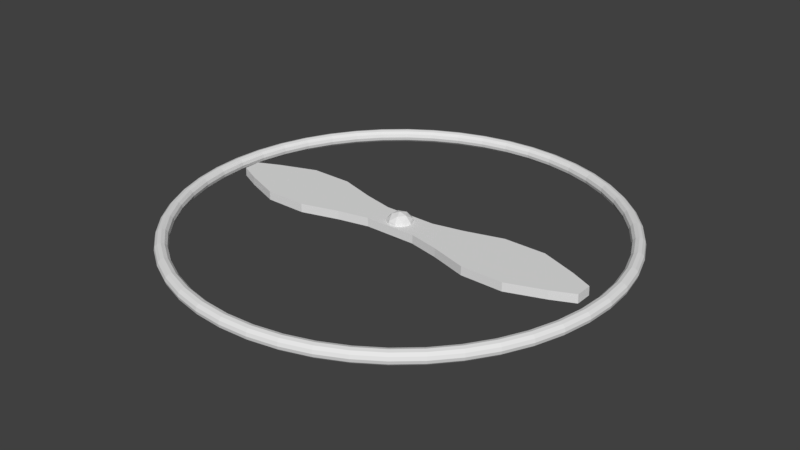 # Source: Fan.blend  (saved by Blender 2.79.0; exported with 4.5.12 LTS)
import bpy
from mathutils import Matrix  # noqa: F401  (used for matrix-valued properties, if any)

bpy.ops.wm.read_factory_settings(use_empty=True)
scene = bpy.context.scene
scene.name = 'Scene'

# ---- collections
col_collection_1 = bpy.data.collections.new('Collection 1'); scene.collection.children.link(col_collection_1)

# ---- materials (node trees are filled in below, after node groups)
mat_material = bpy.data.materials.new('Material')
mat_material.alpha_threshold = 0.0
mat_material.use_transparent_shadow = False
mat_material.roughness = 0.5
mat_material.line_color = (0.0, 0.0, 0.0, 1.0)

# ---- material node trees

# ---- world
world_world = bpy.data.worlds.new('World'); scene.world = world_world
world_world.color = (0.05088, 0.05088, 0.05088)
world_world.use_sun_shadow = False
world_world.sun_shadow_jitter_overblur = 0.0
world_world.cycles.sampling_method = 'MANUAL'

# ---- meshes
me_torus = bpy.data.meshes.new('Torus')
me_torus.from_pydata([(8.45, 0.0, 0.0), (8.417, 0.0, 0.125), (8.325, 0.0, 0.2165), (8.2, 0.0, 0.25), (8.075, 0.0, 0.2165), (7.983, 0.0, 0.125), (7.95, 0.0, 3.062e-17), (7.983, 0.0, -0.125), (8.075, 0.0, -0.2165), (8.2, 0.0, -0.25), (8.325, 0.0, -0.2165), (8.417, 0.0, -0.125), (8.378, 1.103, 0.0), (8.345, 1.099, 0.125), (8.254, 1.087, 0.2165), (8.13, 1.07, 0.25), (8.006, 1.054, 0.2165), (7.915, 1.042, 0.125), (7.882, 1.038, 3.062e-17), (7.915, 1.042, -0.125), (8.006, 1.054, -0.2165), (8.13, 1.07, -0.25), (8.254, 1.087, -0.2165), (8.345, 1.099, -0.125), (8.162, 2.187, 0.0), (8.13, 2.178, 0.125), (8.041, 2.155, 0.2165), (7.921, 2.122, 0.25), (7.8, 2.09, 0.2165), (7.711, 2.066, 0.125), (7.679, 2.058, 3.062e-17), (7.711, 2.066, -0.125), (7.8, 2.09, -0.2165), (7.921, 2.122, -0.25), (8.041, 2.155, -0.2165), (8.13, 2.178, -0.125), (7.807, 3.234, 0.0), (7.776, 3.221, 0.125), (7.691, 3.186, 0.2165), (7.576, 3.138, 0.25), (7.46, 3.09, 0.2165), (7.376, 3.055, 0.125), (7.345, 3.042, 3.062e-17), (7.376, 3.055, -0.125), (7.46, 3.09, -0.2165), (7.576, 3.138, -0.25), (7.691, 3.186, -0.2165), (7.776, 3.221, -0.125), (7.318, 4.225, 0.0), (7.289, 4.208, 0.125), (7.21, 4.163, 0.2165), (7.101, 4.1, 0.25), (6.993, 4.038, 0.2165), (6.914, 3.992, 0.125), (6.885, 3.975, 3.062e-17), (6.914, 3.992, -0.125), (6.993, 4.038, -0.2165), (7.101, 4.1, -0.25), (7.21, 4.163, -0.2165), (7.289, 4.208, -0.125), (6.704, 5.144, 0.0), (6.677, 5.124, 0.125), (6.605, 5.068, 0.2165), (6.505, 4.992, 0.25), (6.406, 4.916, 0.2165), (6.334, 4.86, 0.125), (6.307, 4.84, 3.062e-17), (6.334, 4.86, -0.125), (6.406, 4.916, -0.2165), (6.505, 4.992, -0.25), (6.605, 5.068, -0.2165), (6.677, 5.124, -0.125), (5.975, 5.975, 0.0), (5.951, 5.951, 0.125), (5.887, 5.887, 0.2165), (5.798, 5.798, 0.25), (5.71, 5.71, 0.2165), (5.645, 5.645, 0.125), (5.621, 5.621, 3.062e-17), (5.645, 5.645, -0.125), (5.71, 5.71, -0.2165), (5.798, 5.798, -0.25), (5.887, 5.887, -0.2165), (5.951, 5.951, -0.125), (5.144, 6.704, 0.0), (5.124, 6.677, 0.125), (5.068, 6.605, 0.2165), (4.992, 6.505, 0.25), (4.916, 6.406, 0.2165), (4.86, 6.334, 0.125), (4.84, 6.307, 3.062e-17), (4.86, 6.334, -0.125), (4.916, 6.406, -0.2165), (4.992, 6.505, -0.25), (5.068, 6.605, -0.2165), (5.124, 6.677, -0.125), (4.225, 7.318, 0.0), (4.208, 7.289, 0.125), (4.162, 7.21, 0.2165), (4.1, 7.101, 0.25), (4.037, 6.993, 0.2165), (3.992, 6.914, 0.125), (3.975, 6.885, 3.062e-17), (3.992, 6.914, -0.125), (4.037, 6.993, -0.2165), (4.1, 7.101, -0.25), (4.162, 7.21, -0.2165), (4.208, 7.289, -0.125), (3.234, 7.807, 0.0), (3.221, 7.776, 0.125), (3.186, 7.691, 0.2165), (3.138, 7.576, 0.25), (3.09, 7.46, 0.2165), (3.055, 7.376, 0.125), (3.042, 7.345, 3.062e-17), (3.055, 7.376, -0.125), (3.09, 7.46, -0.2165), (3.138, 7.576, -0.25), (3.186, 7.691, -0.2165), (3.221, 7.776, -0.125), (2.187, 8.162, 0.0), (2.178, 8.13, 0.125), (2.155, 8.041, 0.2165), (2.122, 7.921, 0.25), (2.09, 7.8, 0.2165), (2.066, 7.711, 0.125), (2.058, 7.679, 3.062e-17), (2.066, 7.711, -0.125), (2.09, 7.8, -0.2165), (2.122, 7.921, -0.25), (2.155, 8.041, -0.2165), (2.178, 8.13, -0.125), (1.103, 8.378, 0.0), (1.099, 8.345, 0.125), (1.087, 8.254, 0.2165), (1.07, 8.13, 0.25), (1.054, 8.006, 0.2165), (1.042, 7.915, 0.125), (1.038, 7.882, 3.062e-17), (1.042, 7.915, -0.125), (1.054, 8.006, -0.2165), (1.07, 8.13, -0.25), (1.087, 8.254, -0.2165), (1.099, 8.345, -0.125), (6.38e-07, 8.45, 0.0), (6.354e-07, 8.417, 0.125), (6.285e-07, 8.325, 0.2165), (6.191e-07, 8.2, 0.25), (6.096e-07, 8.075, 0.2165), (6.027e-07, 7.983, 0.125), (6.002e-07, 7.95, 3.062e-17), (6.027e-07, 7.983, -0.125), (6.096e-07, 8.075, -0.2165), (6.191e-07, 8.2, -0.25), (6.285e-07, 8.325, -0.2165), (6.354e-07, 8.417, -0.125), (-1.103, 8.378, 0.0), (-1.099, 8.345, 0.125), (-1.087, 8.254, 0.2165), (-1.07, 8.13, 0.25), (-1.054, 8.006, 0.2165), (-1.042, 7.915, 0.125), (-1.038, 7.882, 3.062e-17), (-1.042, 7.915, -0.125), (-1.054, 8.006, -0.2165), (-1.07, 8.13, -0.25), (-1.087, 8.254, -0.2165), (-1.099, 8.345, -0.125), (-2.187, 8.162, 0.0), (-2.178, 8.13, 0.125), (-2.155, 8.041, 0.2165), (-2.122, 7.921, 0.25), (-2.09, 7.8, 0.2165), (-2.066, 7.711, 0.125), (-2.058, 7.679, 3.062e-17), (-2.066, 7.711, -0.125), (-2.09, 7.8, -0.2165), (-2.122, 7.921, -0.25), (-2.155, 8.041, -0.2165), (-2.178, 8.13, -0.125), (-3.234, 7.807, 0.0), (-3.221, 7.776, 0.125), (-3.186, 7.691, 0.2165), (-3.138, 7.576, 0.25), (-3.09, 7.46, 0.2165), (-3.055, 7.376, 0.125), (-3.042, 7.345, 3.062e-17), (-3.055, 7.376, -0.125), (-3.09, 7.46, -0.2165), (-3.138, 7.576, -0.25), (-3.186, 7.691, -0.2165), (-3.221, 7.776, -0.125), (-4.225, 7.318, 0.0), (-4.208, 7.289, 0.125), (-4.162, 7.21, 0.2165), (-4.1, 7.101, 0.25), (-4.037, 6.993, 0.2165), (-3.992, 6.914, 0.125), (-3.975, 6.885, 3.062e-17), (-3.992, 6.914, -0.125), (-4.037, 6.993, -0.2165), (-4.1, 7.101, -0.25), (-4.162, 7.21, -0.2165), (-4.208, 7.289, -0.125), (-5.144, 6.704, 0.0), (-5.124, 6.677, 0.125), (-5.068, 6.605, 0.2165), (-4.992, 6.505, 0.25), (-4.916, 6.406, 0.2165), (-4.86, 6.334, 0.125), (-4.84, 6.307, 3.062e-17), (-4.86, 6.334, -0.125), (-4.916, 6.406, -0.2165), (-4.992, 6.505, -0.25), (-5.068, 6.605, -0.2165), (-5.124, 6.677, -0.125), (-5.975, 5.975, 0.0), (-5.951, 5.951, 0.125), (-5.887, 5.887, 0.2165), (-5.798, 5.798, 0.25), (-5.71, 5.71, 0.2165), (-5.645, 5.645, 0.125), (-5.622, 5.621, 3.062e-17), (-5.645, 5.645, -0.125), (-5.71, 5.71, -0.2165), (-5.798, 5.798, -0.25), (-5.887, 5.887, -0.2165), (-5.951, 5.951, -0.125), (-6.704, 5.144, 0.0), (-6.677, 5.124, 0.125), (-6.605, 5.068, 0.2165), (-6.505, 4.992, 0.25), (-6.406, 4.916, 0.2165), (-6.334, 4.86, 0.125), (-6.307, 4.84, 3.062e-17), (-6.334, 4.86, -0.125), (-6.406, 4.916, -0.2165), (-6.505, 4.992, -0.25), (-6.605, 5.068, -0.2165), (-6.677, 5.124, -0.125), (-7.318, 4.225, 0.0), (-7.289, 4.208, 0.125), (-7.21, 4.163, 0.2165), (-7.101, 4.1, 0.25), (-6.993, 4.038, 0.2165), (-6.914, 3.992, 0.125), (-6.885, 3.975, 3.062e-17), (-6.914, 3.992, -0.125), (-6.993, 4.038, -0.2165), (-7.101, 4.1, -0.25), (-7.21, 4.163, -0.2165), (-7.289, 4.208, -0.125), (-7.807, 3.234, 0.0), (-7.776, 3.221, 0.125), (-7.691, 3.186, 0.2165), (-7.576, 3.138, 0.25), (-7.46, 3.09, 0.2165), (-7.376, 3.055, 0.125), (-7.345, 3.042, 3.062e-17), (-7.376, 3.055, -0.125), (-7.46, 3.09, -0.2165), (-7.576, 3.138, -0.25), (-7.691, 3.186, -0.2165), (-7.776, 3.221, -0.125), (-8.162, 2.187, 0.0), (-8.13, 2.178, 0.125), (-8.041, 2.155, 0.2165), (-7.921, 2.122, 0.25), (-7.8, 2.09, 0.2165), (-7.711, 2.066, 0.125), (-7.679, 2.058, 3.062e-17), (-7.711, 2.066, -0.125), (-7.8, 2.09, -0.2165), (-7.921, 2.122, -0.25), (-8.041, 2.155, -0.2165), (-8.13, 2.178, -0.125), (-8.378, 1.103, 0.0), (-8.345, 1.099, 0.125), (-8.254, 1.087, 0.2165), (-8.13, 1.07, 0.25), (-8.006, 1.054, 0.2165), (-7.915, 1.042, 0.125), (-7.882, 1.038, 3.062e-17), (-7.915, 1.042, -0.125), (-8.006, 1.054, -0.2165), (-8.13, 1.07, -0.25), (-8.254, 1.087, -0.2165), (-8.345, 1.099, -0.125), (-8.45, 7.387e-07, 0.0), (-8.417, 7.358e-07, 0.125), (-8.325, 7.278e-07, 0.2165), (-8.2, 7.169e-07, 0.25), (-8.075, 7.059e-07, 0.2165), (-7.983, 6.979e-07, 0.125), (-7.95, 6.95e-07, 3.062e-17), (-7.983, 6.979e-07, -0.125), (-8.075, 7.059e-07, -0.2165), (-8.2, 7.169e-07, -0.25), (-8.325, 7.278e-07, -0.2165), (-8.417, 7.358e-07, -0.125), (-8.378, -1.103, 0.0), (-8.345, -1.099, 0.125), (-8.254, -1.087, 0.2165), (-8.13, -1.07, 0.25), (-8.006, -1.054, 0.2165), (-7.915, -1.042, 0.125), (-7.882, -1.038, 3.062e-17), (-7.915, -1.042, -0.125), (-8.006, -1.054, -0.2165), (-8.13, -1.07, -0.25), (-8.254, -1.087, -0.2165), (-8.345, -1.099, -0.125), (-8.162, -2.187, 0.0), (-8.13, -2.178, 0.125), (-8.041, -2.155, 0.2165), (-7.921, -2.122, 0.25), (-7.8, -2.09, 0.2165), (-7.711, -2.066, 0.125), (-7.679, -2.058, 3.062e-17), (-7.711, -2.066, -0.125), (-7.8, -2.09, -0.2165), (-7.921, -2.122, -0.25), (-8.041, -2.155, -0.2165), (-8.13, -2.178, -0.125), (-7.807, -3.234, 0.0), (-7.776, -3.221, 0.125), (-7.691, -3.186, 0.2165), (-7.576, -3.138, 0.25), (-7.46, -3.09, 0.2165), (-7.376, -3.055, 0.125), (-7.345, -3.042, 3.062e-17), (-7.376, -3.055, -0.125), (-7.46, -3.09, -0.2165), (-7.576, -3.138, -0.25), (-7.691, -3.186, -0.2165), (-7.776, -3.221, -0.125), (-7.318, -4.225, 0.0), (-7.289, -4.208, 0.125), (-7.21, -4.162, 0.2165), (-7.101, -4.1, 0.25), (-6.993, -4.037, 0.2165), (-6.914, -3.992, 0.125), (-6.885, -3.975, 3.062e-17), (-6.914, -3.992, -0.125), (-6.993, -4.037, -0.2165), (-7.101, -4.1, -0.25), (-7.21, -4.162, -0.2165), (-7.289, -4.208, -0.125), (-6.704, -5.144, 0.0), (-6.677, -5.124, 0.125), (-6.605, -5.068, 0.2165), (-6.505, -4.992, 0.25), (-6.406, -4.916, 0.2165), (-6.334, -4.86, 0.125), (-6.307, -4.84, 3.062e-17), (-6.334, -4.86, -0.125), (-6.406, -4.916, -0.2165), (-6.505, -4.992, -0.25), (-6.605, -5.068, -0.2165), (-6.677, -5.124, -0.125), (-5.975, -5.975, 0.0), (-5.951, -5.951, 0.125), (-5.887, -5.887, 0.2165), (-5.798, -5.798, 0.25), (-5.71, -5.71, 0.2165), (-5.645, -5.645, 0.125), (-5.622, -5.621, 3.062e-17), (-5.645, -5.645, -0.125), (-5.71, -5.71, -0.2165), (-5.798, -5.798, -0.25), (-5.887, -5.887, -0.2165), (-5.951, -5.951, -0.125), (-5.144, -6.704, 0.0), (-5.124, -6.677, 0.125), (-5.068, -6.605, 0.2165), (-4.992, -6.505, 0.25), (-4.916, -6.406, 0.2165), (-4.86, -6.334, 0.125), (-4.84, -6.307, 3.062e-17), (-4.86, -6.334, -0.125), (-4.916, -6.406, -0.2165), (-4.992, -6.505, -0.25), (-5.068, -6.605, -0.2165), (-5.124, -6.677, -0.125), (-4.225, -7.318, 0.0), (-4.208, -7.289, 0.125), (-4.162, -7.21, 0.2165), (-4.1, -7.101, 0.25), (-4.037, -6.993, 0.2165), (-3.992, -6.914, 0.125), (-3.975, -6.885, 3.062e-17), (-3.992, -6.914, -0.125), (-4.037, -6.993, -0.2165), (-4.1, -7.101, -0.25), (-4.162, -7.21, -0.2165), (-4.208, -7.289, -0.125), (-3.234, -7.807, 0.0), (-3.221, -7.776, 0.125), (-3.186, -7.691, 0.2165), (-3.138, -7.576, 0.25), (-3.09, -7.46, 0.2165), (-3.055, -7.376, 0.125), (-3.042, -7.345, 3.062e-17), (-3.055, -7.376, -0.125), (-3.09, -7.46, -0.2165), (-3.138, -7.576, -0.25), (-3.186, -7.691, -0.2165), (-3.221, -7.776, -0.125), (-2.187, -8.162, 0.0), (-2.178, -8.13, 0.125), (-2.155, -8.041, 0.2165), (-2.122, -7.921, 0.25), (-2.09, -7.8, 0.2165), (-2.066, -7.711, 0.125), (-2.058, -7.679, 3.062e-17), (-2.066, -7.711, -0.125), (-2.09, -7.8, -0.2165), (-2.122, -7.921, -0.25), (-2.155, -8.041, -0.2165), (-2.178, -8.13, -0.125), (-1.103, -8.378, 0.0), (-1.099, -8.345, 0.125), (-1.087, -8.254, 0.2165), (-1.07, -8.13, 0.25), (-1.054, -8.006, 0.2165), (-1.042, -7.915, 0.125), (-1.038, -7.882, 3.062e-17), (-1.042, -7.915, -0.125), (-1.054, -8.006, -0.2165), (-1.07, -8.13, -0.25), (-1.087, -8.254, -0.2165), (-1.099, -8.345, -0.125), (6.38e-07, -8.45, 0.0), (6.354e-07, -8.417, 0.125), (6.285e-07, -8.325, 0.2165), (6.191e-07, -8.2, 0.25), (6.096e-07, -8.075, 0.2165), (6.027e-07, -7.983, 0.125), (6.002e-07, -7.95, 3.062e-17), (6.027e-07, -7.983, -0.125), (6.096e-07, -8.075, -0.2165), (6.191e-07, -8.2, -0.25), (6.285e-07, -8.325, -0.2165), (6.354e-07, -8.417, -0.125), (1.103, -8.378, 0.0), (1.099, -8.345, 0.125), (1.087, -8.254, 0.2165), (1.07, -8.13, 0.25), (1.054, -8.006, 0.2165), (1.042, -7.915, 0.125), (1.038, -7.882, 3.062e-17), (1.042, -7.915, -0.125), (1.054, -8.006, -0.2165), (1.07, -8.13, -0.25), (1.087, -8.254, -0.2165), (1.099, -8.345, -0.125), (2.187, -8.162, 0.0), (2.178, -8.13, 0.125), (2.155, -8.041, 0.2165), (2.122, -7.921, 0.25), (2.09, -7.8, 0.2165), (2.066, -7.711, 0.125), (2.058, -7.679, 3.062e-17), (2.066, -7.711, -0.125), (2.09, -7.8, -0.2165), (2.122, -7.921, -0.25), (2.155, -8.041, -0.2165), (2.178, -8.13, -0.125), (3.234, -7.807, 0.0), (3.221, -7.776, 0.125), (3.186, -7.691, 0.2165), (3.138, -7.576, 0.25), (3.09, -7.46, 0.2165), (3.055, -7.376, 0.125), (3.042, -7.345, 3.062e-17), (3.055, -7.376, -0.125), (3.09, -7.46, -0.2165), (3.138, -7.576, -0.25), (3.186, -7.691, -0.2165), (3.221, -7.776, -0.125), (4.225, -7.318, 0.0), (4.208, -7.289, 0.125), (4.162, -7.21, 0.2165), (4.1, -7.101, 0.25), (4.037, -6.993, 0.2165), (3.992, -6.914, 0.125), (3.975, -6.885, 3.062e-17), (3.992, -6.914, -0.125), (4.037, -6.993, -0.2165), (4.1, -7.101, -0.25), (4.162, -7.21, -0.2165), (4.208, -7.289, -0.125), (5.144, -6.704, 0.0), (5.124, -6.677, 0.125), (5.068, -6.605, 0.2165), (4.992, -6.505, 0.25), (4.916, -6.406, 0.2165), (4.86, -6.334, 0.125), (4.84, -6.307, 3.062e-17), (4.86, -6.334, -0.125), (4.916, -6.406, -0.2165), (4.992, -6.505, -0.25), (5.068, -6.605, -0.2165), (5.124, -6.677, -0.125), (5.975, -5.975, 0.0), (5.951, -5.951, 0.125), (5.887, -5.887, 0.2165), (5.798, -5.798, 0.25), (5.71, -5.71, 0.2165), (5.645, -5.645, 0.125), (5.621, -5.622, 3.062e-17), (5.645, -5.645, -0.125), (5.71, -5.71, -0.2165), (5.798, -5.798, -0.25), (5.887, -5.887, -0.2165), (5.951, -5.951, -0.125), (6.704, -5.144, 0.0), (6.677, -5.124, 0.125), (6.605, -5.068, 0.2165), (6.505, -4.992, 0.25), (6.406, -4.916, 0.2165), (6.334, -4.86, 0.125), (6.307, -4.84, 3.062e-17), (6.334, -4.86, -0.125), (6.406, -4.916, -0.2165), (6.505, -4.992, -0.25), (6.605, -5.068, -0.2165), (6.677, -5.124, -0.125), (7.318, -4.225, 0.0), (7.289, -4.208, 0.125), (7.21, -4.163, 0.2165), (7.101, -4.1, 0.25), (6.993, -4.038, 0.2165), (6.914, -3.992, 0.125), (6.885, -3.975, 3.062e-17), (6.914, -3.992, -0.125), (6.993, -4.038, -0.2165), (7.101, -4.1, -0.25), (7.21, -4.163, -0.2165), (7.289, -4.208, -0.125), (7.807, -3.234, 0.0), (7.776, -3.221, 0.125), (7.691, -3.186, 0.2165), (7.576, -3.138, 0.25), (7.46, -3.09, 0.2165), (7.376, -3.055, 0.125), (7.345, -3.042, 3.062e-17), (7.376, -3.055, -0.125), (7.46, -3.09, -0.2165), (7.576, -3.138, -0.25), (7.691, -3.186, -0.2165), (7.776, -3.221, -0.125), (8.162, -2.187, 0.0), (8.13, -2.178, 0.125), (8.041, -2.155, 0.2165), (7.921, -2.122, 0.25), (7.8, -2.09, 0.2165), (7.711, -2.066, 0.125), (7.679, -2.058, 3.062e-17), (7.711, -2.066, -0.125), (7.8, -2.09, -0.2165), (7.921, -2.122, -0.25), (8.041, -2.155, -0.2165), (8.13, -2.178, -0.125), (8.378, -1.103, 0.0), (8.345, -1.099, 0.125), (8.254, -1.087, 0.2165), (8.13, -1.07, 0.25), (8.006, -1.054, 0.2165), (7.915, -1.042, 0.125), (7.882, -1.038, 3.062e-17), (7.915, -1.042, -0.125), (8.006, -1.054, -0.2165), (8.13, -1.07, -0.25), (8.254, -1.087, -0.2165), (8.345, -1.099, -0.125)], [], [(0, 12, 13, 1), (1, 13, 14, 2), (2, 14, 15, 3), (3, 15, 16, 4), (4, 16, 17, 5), (5, 17, 18, 6), (6, 18, 19, 7), (7, 19, 20, 8), (8, 20, 21, 9), (9, 21, 22, 10), (10, 22, 23, 11), (11, 23, 12, 0), (12, 24, 25, 13), (13, 25, 26, 14), (14, 26, 27, 15), (15, 27, 28, 16), (16, 28, 29, 17), (17, 29, 30, 18), (18, 30, 31, 19), (19, 31, 32, 20), (20, 32, 33, 21), (21, 33, 34, 22), (22, 34, 35, 23), (23, 35, 24, 12), (24, 36, 37, 25), (25, 37, 38, 26), (26, 38, 39, 27), (27, 39, 40, 28), (28, 40, 41, 29), (29, 41, 42, 30), (30, 42, 43, 31), (31, 43, 44, 32), (32, 44, 45, 33), (33, 45, 46, 34), (34, 46, 47, 35), (35, 47, 36, 24), (36, 48, 49, 37), (37, 49, 50, 38), (38, 50, 51, 39), (39, 51, 52, 40), (40, 52, 53, 41), (41, 53, 54, 42), (42, 54, 55, 43), (43, 55, 56, 44), (44, 56, 57, 45), (45, 57, 58, 46), (46, 58, 59, 47), (47, 59, 48, 36), (48, 60, 61, 49), (49, 61, 62, 50), (50, 62, 63, 51), (51, 63, 64, 52), (52, 64, 65, 53), (53, 65, 66, 54), (54, 66, 67, 55), (55, 67, 68, 56), (56, 68, 69, 57), (57, 69, 70, 58), (58, 70, 71, 59), (59, 71, 60, 48), (60, 72, 73, 61), (61, 73, 74, 62), (62, 74, 75, 63), (63, 75, 76, 64), (64, 76, 77, 65), (65, 77, 78, 66), (66, 78, 79, 67), (67, 79, 80, 68), (68, 80, 81, 69), (69, 81, 82, 70), (70, 82, 83, 71), (71, 83, 72, 60), (72, 84, 85, 73), (73, 85, 86, 74), (74, 86, 87, 75), (75, 87, 88, 76), (76, 88, 89, 77), (77, 89, 90, 78), (78, 90, 91, 79), (79, 91, 92, 80), (80, 92, 93, 81), (81, 93, 94, 82), (82, 94, 95, 83), (83, 95, 84, 72), (84, 96, 97, 85), (85, 97, 98, 86), (86, 98, 99, 87), (87, 99, 100, 88), (88, 100, 101, 89), (89, 101, 102, 90), (90, 102, 103, 91), (91, 103, 104, 92), (92, 104, 105, 93), (93, 105, 106, 94), (94, 106, 107, 95), (95, 107, 96, 84), (96, 108, 109, 97), (97, 109, 110, 98), (98, 110, 111, 99), (99, 111, 112, 100), (100, 112, 113, 101), (101, 113, 114, 102), (102, 114, 115, 103), (103, 115, 116, 104), (104, 116, 117, 105), (105, 117, 118, 106), (106, 118, 119, 107), (107, 119, 108, 96), (108, 120, 121, 109), (109, 121, 122, 110), (110, 122, 123, 111), (111, 123, 124, 112), (112, 124, 125, 113), (113, 125, 126, 114), (114, 126, 127, 115), (115, 127, 128, 116), (116, 128, 129, 117), (117, 129, 130, 118), (118, 130, 131, 119), (119, 131, 120, 108), (120, 132, 133, 121), (121, 133, 134, 122), (122, 134, 135, 123), (123, 135, 136, 124), (124, 136, 137, 125), (125, 137, 138, 126), (126, 138, 139, 127), (127, 139, 140, 128), (128, 140, 141, 129), (129, 141, 142, 130), (130, 142, 143, 131), (131, 143, 132, 120), (132, 144, 145, 133), (133, 145, 146, 134), (134, 146, 147, 135), (135, 147, 148, 136), (136, 148, 149, 137), (137, 149, 150, 138), (138, 150, 151, 139), (139, 151, 152, 140), (140, 152, 153, 141), (141, 153, 154, 142), (142, 154, 155, 143), (143, 155, 144, 132), (144, 156, 157, 145), (145, 157, 158, 146), (146, 158, 159, 147), (147, 159, 160, 148), (148, 160, 161, 149), (149, 161, 162, 150), (150, 162, 163, 151), (151, 163, 164, 152), (152, 164, 165, 153), (153, 165, 166, 154), (154, 166, 167, 155), (155, 167, 156, 144), (156, 168, 169, 157), (157, 169, 170, 158), (158, 170, 171, 159), (159, 171, 172, 160), (160, 172, 173, 161), (161, 173, 174, 162), (162, 174, 175, 163), (163, 175, 176, 164), (164, 176, 177, 165), (165, 177, 178, 166), (166, 178, 179, 167), (167, 179, 168, 156), (168, 180, 181, 169), (169, 181, 182, 170), (170, 182, 183, 171), (171, 183, 184, 172), (172, 184, 185, 173), (173, 185, 186, 174), (174, 186, 187, 175), (175, 187, 188, 176), (176, 188, 189, 177), (177, 189, 190, 178), (178, 190, 191, 179), (179, 191, 180, 168), (180, 192, 193, 181), (181, 193, 194, 182), (182, 194, 195, 183), (183, 195, 196, 184), (184, 196, 197, 185), (185, 197, 198, 186), (186, 198, 199, 187), (187, 199, 200, 188), (188, 200, 201, 189), (189, 201, 202, 190), (190, 202, 203, 191), (191, 203, 192, 180), (192, 204, 205, 193), (193, 205, 206, 194), (194, 206, 207, 195), (195, 207, 208, 196), (196, 208, 209, 197), (197, 209, 210, 198), (198, 210, 211, 199), (199, 211, 212, 200), (200, 212, 213, 201), (201, 213, 214, 202), (202, 214, 215, 203), (203, 215, 204, 192), (204, 216, 217, 205), (205, 217, 218, 206), (206, 218, 219, 207), (207, 219, 220, 208), (208, 220, 221, 209), (209, 221, 222, 210), (210, 222, 223, 211), (211, 223, 224, 212), (212, 224, 225, 213), (213, 225, 226, 214), (214, 226, 227, 215), (215, 227, 216, 204), (216, 228, 229, 217), (217, 229, 230, 218), (218, 230, 231, 219), (219, 231, 232, 220), (220, 232, 233, 221), (221, 233, 234, 222), (222, 234, 235, 223), (223, 235, 236, 224), (224, 236, 237, 225), (225, 237, 238, 226), (226, 238, 239, 227), (227, 239, 228, 216), (228, 240, 241, 229), (229, 241, 242, 230), (230, 242, 243, 231), (231, 243, 244, 232), (232, 244, 245, 233), (233, 245, 246, 234), (234, 246, 247, 235), (235, 247, 248, 236), (236, 248, 249, 237), (237, 249, 250, 238), (238, 250, 251, 239), (239, 251, 240, 228), (240, 252, 253, 241), (241, 253, 254, 242), (242, 254, 255, 243), (243, 255, 256, 244), (244, 256, 257, 245), (245, 257, 258, 246), (246, 258, 259, 247), (247, 259, 260, 248), (248, 260, 261, 249), (249, 261, 262, 250), (250, 262, 263, 251), (251, 263, 252, 240), (252, 264, 265, 253), (253, 265, 266, 254), (254, 266, 267, 255), (255, 267, 268, 256), (256, 268, 269, 257), (257, 269, 270, 258), (258, 270, 271, 259), (259, 271, 272, 260), (260, 272, 273, 261), (261, 273, 274, 262), (262, 274, 275, 263), (263, 275, 264, 252), (264, 276, 277, 265), (265, 277, 278, 266), (266, 278, 279, 267), (267, 279, 280, 268), (268, 280, 281, 269), (269, 281, 282, 270), (270, 282, 283, 271), (271, 283, 284, 272), (272, 284, 285, 273), (273, 285, 286, 274), (274, 286, 287, 275), (275, 287, 276, 264), (276, 288, 289, 277), (277, 289, 290, 278), (278, 290, 291, 279), (279, 291, 292, 280), (280, 292, 293, 281), (281, 293, 294, 282), (282, 294, 295, 283), (283, 295, 296, 284), (284, 296, 297, 285), (285, 297, 298, 286), (286, 298, 299, 287), (287, 299, 288, 276), (288, 300, 301, 289), (289, 301, 302, 290), (290, 302, 303, 291), (291, 303, 304, 292), (292, 304, 305, 293), (293, 305, 306, 294), (294, 306, 307, 295), (295, 307, 308, 296), (296, 308, 309, 297), (297, 309, 310, 298), (298, 310, 311, 299), (299, 311, 300, 288), (300, 312, 313, 301), (301, 313, 314, 302), (302, 314, 315, 303), (303, 315, 316, 304), (304, 316, 317, 305), (305, 317, 318, 306), (306, 318, 319, 307), (307, 319, 320, 308), (308, 320, 321, 309), (309, 321, 322, 310), (310, 322, 323, 311), (311, 323, 312, 300), (312, 324, 325, 313), (313, 325, 326, 314), (314, 326, 327, 315), (315, 327, 328, 316), (316, 328, 329, 317), (317, 329, 330, 318), (318, 330, 331, 319), (319, 331, 332, 320), (320, 332, 333, 321), (321, 333, 334, 322), (322, 334, 335, 323), (323, 335, 324, 312), (324, 336, 337, 325), (325, 337, 338, 326), (326, 338, 339, 327), (327, 339, 340, 328), (328, 340, 341, 329), (329, 341, 342, 330), (330, 342, 343, 331), (331, 343, 344, 332), (332, 344, 345, 333), (333, 345, 346, 334), (334, 346, 347, 335), (335, 347, 336, 324), (336, 348, 349, 337), (337, 349, 350, 338), (338, 350, 351, 339), (339, 351, 352, 340), (340, 352, 353, 341), (341, 353, 354, 342), (342, 354, 355, 343), (343, 355, 356, 344), (344, 356, 357, 345), (345, 357, 358, 346), (346, 358, 359, 347), (347, 359, 348, 336), (348, 360, 361, 349), (349, 361, 362, 350), (350, 362, 363, 351), (351, 363, 364, 352), (352, 364, 365, 353), (353, 365, 366, 354), (354, 366, 367, 355), (355, 367, 368, 356), (356, 368, 369, 357), (357, 369, 370, 358), (358, 370, 371, 359), (359, 371, 360, 348), (360, 372, 373, 361), (361, 373, 374, 362), (362, 374, 375, 363), (363, 375, 376, 364), (364, 376, 377, 365), (365, 377, 378, 366), (366, 378, 379, 367), (367, 379, 380, 368), (368, 380, 381, 369), (369, 381, 382, 370), (370, 382, 383, 371), (371, 383, 372, 360), (372, 384, 385, 373), (373, 385, 386, 374), (374, 386, 387, 375), (375, 387, 388, 376), (376, 388, 389, 377), (377, 389, 390, 378), (378, 390, 391, 379), (379, 391, 392, 380), (380, 392, 393, 381), (381, 393, 394, 382), (382, 394, 395, 383), (383, 395, 384, 372), (384, 396, 397, 385), (385, 397, 398, 386), (386, 398, 399, 387), (387, 399, 400, 388), (388, 400, 401, 389), (389, 401, 402, 390), (390, 402, 403, 391), (391, 403, 404, 392), (392, 404, 405, 393), (393, 405, 406, 394), (394, 406, 407, 395), (395, 407, 396, 384), (396, 408, 409, 397), (397, 409, 410, 398), (398, 410, 411, 399), (399, 411, 412, 400), (400, 412, 413, 401), (401, 413, 414, 402), (402, 414, 415, 403), (403, 415, 416, 404), (404, 416, 417, 405), (405, 417, 418, 406), (406, 418, 419, 407), (407, 419, 408, 396), (408, 420, 421, 409), (409, 421, 422, 410), (410, 422, 423, 411), (411, 423, 424, 412), (412, 424, 425, 413), (413, 425, 426, 414), (414, 426, 427, 415), (415, 427, 428, 416), (416, 428, 429, 417), (417, 429, 430, 418), (418, 430, 431, 419), (419, 431, 420, 408), (420, 432, 433, 421), (421, 433, 434, 422), (422, 434, 435, 423), (423, 435, 436, 424), (424, 436, 437, 425), (425, 437, 438, 426), (426, 438, 439, 427), (427, 439, 440, 428), (428, 440, 441, 429), (429, 441, 442, 430), (430, 442, 443, 431), (431, 443, 432, 420), (432, 444, 445, 433), (433, 445, 446, 434), (434, 446, 447, 435), (435, 447, 448, 436), (436, 448, 449, 437), (437, 449, 450, 438), (438, 450, 451, 439), (439, 451, 452, 440), (440, 452, 453, 441), (441, 453, 454, 442), (442, 454, 455, 443), (443, 455, 444, 432), (444, 456, 457, 445), (445, 457, 458, 446), (446, 458, 459, 447), (447, 459, 460, 448), (448, 460, 461, 449), (449, 461, 462, 450), (450, 462, 463, 451), (451, 463, 464, 452), (452, 464, 465, 453), (453, 465, 466, 454), (454, 466, 467, 455), (455, 467, 456, 444), (456, 468, 469, 457), (457, 469, 470, 458), (458, 470, 471, 459), (459, 471, 472, 460), (460, 472, 473, 461), (461, 473, 474, 462), (462, 474, 475, 463), (463, 475, 476, 464), (464, 476, 477, 465), (465, 477, 478, 466), (466, 478, 479, 467), (467, 479, 468, 456), (468, 480, 481, 469), (469, 481, 482, 470), (470, 482, 483, 471), (471, 483, 484, 472), (472, 484, 485, 473), (473, 485, 486, 474), (474, 486, 487, 475), (475, 487, 488, 476), (476, 488, 489, 477), (477, 489, 490, 478), (478, 490, 491, 479), (479, 491, 480, 468), (480, 492, 493, 481), (481, 493, 494, 482), (482, 494, 495, 483), (483, 495, 496, 484), (484, 496, 497, 485), (485, 497, 498, 486), (486, 498, 499, 487), (487, 499, 500, 488), (488, 500, 501, 489), (489, 501, 502, 490), (490, 502, 503, 491), (491, 503, 492, 480), (492, 504, 505, 493), (493, 505, 506, 494), (494, 506, 507, 495), (495, 507, 508, 496), (496, 508, 509, 497), (497, 509, 510, 498), (498, 510, 511, 499), (499, 511, 512, 500), (500, 512, 513, 501), (501, 513, 514, 502), (502, 514, 515, 503), (503, 515, 504, 492), (504, 516, 517, 505), (505, 517, 518, 506), (506, 518, 519, 507), (507, 519, 520, 508), (508, 520, 521, 509), (509, 521, 522, 510), (510, 522, 523, 511), (511, 523, 524, 512), (512, 524, 525, 513), (513, 525, 526, 514), (514, 526, 527, 515), (515, 527, 516, 504), (516, 528, 529, 517), (517, 529, 530, 518), (518, 530, 531, 519), (519, 531, 532, 520), (520, 532, 533, 521), (521, 533, 534, 522), (522, 534, 535, 523), (523, 535, 536, 524), (524, 536, 537, 525), (525, 537, 538, 526), (526, 538, 539, 527), (527, 539, 528, 516), (528, 540, 541, 529), (529, 541, 542, 530), (530, 542, 543, 531), (531, 543, 544, 532), (532, 544, 545, 533), (533, 545, 546, 534), (534, 546, 547, 535), (535, 547, 548, 536), (536, 548, 549, 537), (537, 549, 550, 538), (538, 550, 551, 539), (539, 551, 540, 528), (540, 552, 553, 541), (541, 553, 554, 542), (542, 554, 555, 543), (543, 555, 556, 544), (544, 556, 557, 545), (545, 557, 558, 546), (546, 558, 559, 547), (547, 559, 560, 548), (548, 560, 561, 549), (549, 561, 562, 550), (550, 562, 563, 551), (551, 563, 552, 540), (552, 564, 565, 553), (553, 565, 566, 554), (554, 566, 567, 555), (555, 567, 568, 556), (556, 568, 569, 557), (557, 569, 570, 558), (558, 570, 571, 559), (559, 571, 572, 560), (560, 572, 573, 561), (561, 573, 574, 562), (562, 574, 575, 563), (563, 575, 564, 552), (564, 0, 1, 565), (565, 1, 2, 566), (566, 2, 3, 567), (567, 3, 4, 568), (568, 4, 5, 569), (569, 5, 6, 570), (570, 6, 7, 571), (571, 7, 8, 572), (572, 8, 9, 573), (573, 9, 10, 574), (574, 10, 11, 575), (575, 11, 0, 564)])
_uv = me_torus.uv_layers.new(name='UVMap')
_uv.uv.foreach_set('vector', [0.8078, 0.2233, 0.8148, 0.1906, 0.8178, 0.1913, 0.8109, 0.2239, 0.8109, 0.2239, 0.8178, 0.1913, 0.8216, 0.1923, 0.8148, 0.2245, 0.8148, 0.2245, 0.8216, 0.1923, 0.8251, 0.1933, 0.8184, 0.225, 0.3701, 0.3777, 0.3545, 0.4043, 0.3516, 0.4019, 0.367, 0.3757, 0.367, 0.3757, 0.3516, 0.4019, 0.3482, 0.4, 0.3635, 0.3741, 0.3635, 0.3741, 0.3482, 0.4, 0.3453, 0.3991, 0.3605, 0.3733, 0.6243, 0.765, 0.6307, 0.7957, 0.6276, 0.7964, 0.6212, 0.7655, 0.6212, 0.7655, 0.6276, 0.7964, 0.6238, 0.7974, 0.6173, 0.7662, 0.6173, 0.7662, 0.6238, 0.7974, 0.6203, 0.7983, 0.6137, 0.7666, 0.4332, 0.3565, 0.4461, 0.3845, 0.4429, 0.3866, 0.4299, 0.3582, 0.4299, 0.3582, 0.4429, 0.3866, 0.4394, 0.3882, 0.4263, 0.3594, 0.4263, 0.3594, 0.4394, 0.3882, 0.4364, 0.3887, 0.4232, 0.3598, 0.8148, 0.1906, 0.825, 0.159, 0.828, 0.1598, 0.8178, 0.1913, 0.8178, 0.1913, 0.828, 0.1598, 0.8317, 0.1611, 0.8216, 0.1923, 0.8216, 0.1923, 0.8317, 0.1611, 0.835, 0.1626, 0.8251, 0.1933, 0.3545, 0.4043, 0.3363, 0.4282, 0.3337, 0.4255, 0.3516, 0.4019, 0.3516, 0.4019, 0.3337, 0.4255, 0.3305, 0.4233, 0.3482, 0.4, 0.3482, 0.4, 0.3305, 0.4233, 0.3277, 0.4223, 0.3453, 0.3991, 0.6307, 0.7957, 0.6402, 0.8255, 0.6372, 0.8264, 0.6276, 0.7964, 0.6276, 0.7964, 0.6372, 0.8264, 0.6335, 0.8277, 0.6238, 0.7974, 0.6238, 0.7974, 0.6335, 0.8277, 0.6302, 0.8291, 0.6203, 0.7983, 0.4461, 0.3845, 0.4617, 0.4102, 0.4588, 0.4127, 0.4429, 0.3866, 0.4429, 0.3866, 0.4588, 0.4127, 0.4554, 0.4145, 0.4394, 0.3882, 0.4394, 0.3882, 0.4554, 0.4145, 0.4525, 0.4152, 0.4364, 0.3887, 0.825, 0.159, 0.8384, 0.1288, 0.8413, 0.1298, 0.828, 0.1598, 0.828, 0.1598, 0.8413, 0.1298, 0.8449, 0.1314, 0.8317, 0.1611, 0.8317, 0.1611, 0.8449, 0.1314, 0.848, 0.1333, 0.835, 0.1626, 0.3363, 0.4282, 0.3159, 0.4492, 0.3136, 0.4461, 0.3337, 0.4255, 0.3337, 0.4255, 0.3136, 0.4461, 0.3107, 0.4437, 0.3305, 0.4233, 0.3305, 0.4233, 0.3107, 0.4437, 0.3079, 0.4426, 0.3277, 0.4223, 0.6402, 0.8255, 0.6527, 0.854, 0.6497, 0.8549, 0.6372, 0.8264, 0.6372, 0.8264, 0.6497, 0.8549, 0.6462, 0.8565, 0.6335, 0.8277, 0.6335, 0.8277, 0.6462, 0.8565, 0.643, 0.8584, 0.6302, 0.8291, 0.4617, 0.4102, 0.4798, 0.4331, 0.4772, 0.436, 0.4588, 0.4127, 0.4588, 0.4127, 0.4772, 0.436, 0.474, 0.438, 0.4554, 0.4145, 0.4554, 0.4145, 0.474, 0.438, 0.4711, 0.4388, 0.4525, 0.4152, 0.8384, 0.1288, 0.8547, 0.1007, 0.8576, 0.1018, 0.8413, 0.1298, 0.8413, 0.1298, 0.8576, 0.1018, 0.8609, 0.1037, 0.8449, 0.1314, 0.8449, 0.1314, 0.8609, 0.1037, 0.8638, 0.1061, 0.848, 0.1333, 0.3159, 0.4492, 0.2936, 0.4667, 0.2917, 0.4633, 0.3136, 0.4461, 0.3136, 0.4461, 0.2917, 0.4633, 0.289, 0.4607, 0.3107, 0.4437, 0.3107, 0.4437, 0.289, 0.4607, 0.2863, 0.4596, 0.3079, 0.4426, 0.6527, 0.854, 0.6679, 0.8804, 0.665, 0.8815, 0.6497, 0.8549, 0.6497, 0.8549, 0.665, 0.8815, 0.6616, 0.8834, 0.6462, 0.8565, 0.6462, 0.8565, 0.6616, 0.8834, 0.6587, 0.8857, 0.643, 0.8584, 0.4798, 0.4331, 0.5001, 0.4528, 0.4978, 0.456, 0.4772, 0.436, 0.4772, 0.436, 0.4978, 0.456, 0.4949, 0.4583, 0.474, 0.438, 0.474, 0.438, 0.4949, 0.4583, 0.4921, 0.4591, 0.4711, 0.4388, 0.8547, 0.1007, 0.8736, 0.07516, 0.8764, 0.07632, 0.8576, 0.1018, 0.8576, 0.1018, 0.8764, 0.07632, 0.8795, 0.07855, 0.8609, 0.1037, 0.8609, 0.1037, 0.8795, 0.07855, 0.8822, 0.08124, 0.8638, 0.1061, 0.2936, 0.4667, 0.2699, 0.4805, 0.2683, 0.477, 0.2917, 0.4633, 0.2917, 0.4633, 0.2683, 0.477, 0.2659, 0.4742, 0.289, 0.4607, 0.3145, 0.8986, 0.3062, 0.8794, 0.31, 0.8787, 0.3183, 0.8978, 0.6679, 0.8804, 0.6856, 0.9046, 0.6828, 0.9057, 0.665, 0.8815, 0.665, 0.8815, 0.6828, 0.9057, 0.6796, 0.9079, 0.6616, 0.8834, 0.6616, 0.8834, 0.6796, 0.9079, 0.677, 0.9106, 0.6587, 0.8857, 0.5001, 0.4528, 0.5223, 0.469, 0.5203, 0.4724, 0.4978, 0.456, 0.4978, 0.456, 0.5203, 0.4724, 0.5176, 0.4749, 0.4949, 0.4583, 0.2756, 0.4987, 0.2669, 0.5189, 0.2631, 0.5182, 0.2718, 0.4978, 0.8736, 0.07516, 0.8948, 0.05254, 0.8975, 0.0538, 0.8764, 0.07632, 0.8764, 0.07632, 0.8975, 0.0538, 0.9004, 0.05627, 0.8795, 0.07855, 0.8795, 0.07855, 0.9004, 0.05627, 0.9027, 0.05929, 0.8822, 0.08124, 0.2699, 0.4805, 0.2451, 0.4904, 0.2439, 0.4867, 0.2683, 0.477, 0.2683, 0.477, 0.2439, 0.4867, 0.2417, 0.4839, 0.2659, 0.4742, 0.3062, 0.8794, 0.2988, 0.8571, 0.3027, 0.8565, 0.31, 0.8787, 0.6856, 0.9046, 0.7055, 0.9259, 0.7027, 0.9272, 0.6828, 0.9057, 0.6828, 0.9057, 0.7027, 0.9272, 0.6998, 0.9296, 0.6796, 0.9079, 0.6796, 0.9079, 0.6998, 0.9296, 0.6975, 0.9326, 0.677, 0.9106, 0.5223, 0.469, 0.546, 0.4814, 0.5444, 0.485, 0.5203, 0.4724, 0.5203, 0.4724, 0.5444, 0.485, 0.5419, 0.4876, 0.5176, 0.4749, 0.2669, 0.5189, 0.2591, 0.5424, 0.2552, 0.5418, 0.2631, 0.5182, 0.2552, 0.5418, 0.2485, 0.5682, 0.2452, 0.5688, 0.2519, 0.5424, 0.8975, 0.0538, 0.9206, 0.03461, 0.9233, 0.03729, 0.9004, 0.05627, 0.9004, 0.05627, 0.9233, 0.03729, 0.9252, 0.04059, 0.9027, 0.05929, 0.2451, 0.4904, 0.2196, 0.4962, 0.2188, 0.4924, 0.2439, 0.4867, 0.2955, 0.859, 0.2891, 0.8337, 0.2925, 0.8321, 0.2988, 0.8571, 0.2988, 0.8571, 0.2925, 0.8321, 0.2963, 0.8316, 0.3027, 0.8565, 0.3027, 0.8565, 0.2963, 0.8316, 0.2996, 0.8321, 0.306, 0.8571, 0.7027, 0.9272, 0.7245, 0.9455, 0.7219, 0.9481, 0.6998, 0.9296, 0.6998, 0.9296, 0.7219, 0.9481, 0.7199, 0.9514, 0.6975, 0.9326, 0.546, 0.4814, 0.5707, 0.4898, 0.5695, 0.4935, 0.5444, 0.485, 0.2624, 0.5442, 0.2558, 0.5703, 0.2524, 0.5688, 0.2591, 0.5424, 0.2591, 0.5424, 0.2524, 0.5688, 0.2485, 0.5682, 0.2552, 0.5418, 0.2485, 0.5682, 0.243, 0.5971, 0.2397, 0.5976, 0.2452, 0.5688, 0.9206, 0.03461, 0.9452, 0.01908, 0.9476, 0.02192, 0.9233, 0.03729, 0.9233, 0.03729, 0.9476, 0.02192, 0.9492, 0.02546, 0.9252, 0.04059, 0.2196, 0.4962, 0.1939, 0.4978, 0.1935, 0.494, 0.2188, 0.4924, 0.2891, 0.8337, 0.2838, 0.806, 0.2872, 0.8048, 0.2925, 0.8321, 0.2925, 0.8321, 0.2872, 0.8048, 0.2911, 0.8044, 0.2963, 0.8316, 0.2963, 0.8316, 0.2911, 0.8044, 0.2944, 0.8048, 0.2996, 0.8321, 0.7245, 0.9455, 0.7478, 0.9603, 0.7454, 0.9631, 0.7219, 0.9481, 0.7219, 0.9481, 0.7454, 0.9631, 0.7438, 0.9667, 0.7199, 0.9514, 0.5707, 0.4898, 0.5961, 0.494, 0.5953, 0.4978, 0.5695, 0.4935, 0.2558, 0.5703, 0.2503, 0.5988, 0.2469, 0.5976, 0.2524, 0.5688, 0.2524, 0.5688, 0.2469, 0.5976, 0.243, 0.5971, 0.2485, 0.5682, 0.243, 0.5971, 0.2387, 0.6279, 0.2355, 0.6283, 0.2397, 0.5976, 0.9452, 0.01908, 0.9709, 0.007475, 0.9731, 0.01045, 0.9476, 0.02192, 0.9476, 0.02192, 0.9731, 0.01045, 0.9743, 0.01416, 0.9492, 0.02546, 0.1939, 0.4978, 0.1684, 0.4952, 0.1684, 0.4914, 0.1935, 0.494, 0.2838, 0.806, 0.2797, 0.7766, 0.2832, 0.7757, 0.2872, 0.8048, 0.2872, 0.8048, 0.2832, 0.7757, 0.2871, 0.7754, 0.2911, 0.8044, 0.2911, 0.8044, 0.2871, 0.7754, 0.2904, 0.7757, 0.2944, 0.8048, 0.7478, 0.9603, 0.7722, 0.9714, 0.7701, 0.9743, 0.7454, 0.9631, 0.7454, 0.9631, 0.7701, 0.9743, 0.7688, 0.9781, 0.7438, 0.9667, 0.5961, 0.494, 0.6217, 0.494, 0.6213, 0.4978, 0.5953, 0.4978, 0.2503, 0.5988, 0.2461, 0.6292, 0.2426, 0.6283, 0.2469, 0.5976, 0.2469, 0.5976, 0.2426, 0.6283, 0.2387, 0.6279, 0.243, 0.5971, 0.2387, 0.6279, 0.2359, 0.6602, 0.2326, 0.6604, 0.2355, 0.6283, 0.9709, 0.007475, 0.9974, 0.0, 0.9992, 0.003055, 0.9731, 0.01045, 0.9731, 0.01045, 0.9992, 0.003055, 1.0, 0.006877, 0.9743, 0.01416, 0.1684, 0.4952, 0.1436, 0.4884, 0.1439, 0.4847, 0.1684, 0.4914, 0.2797, 0.7766, 0.277, 0.7458, 0.2805, 0.7453, 0.2832, 0.7757, 0.2832, 0.7757, 0.2805, 0.7453, 0.2844, 0.7451, 0.2871, 0.7754, 0.2871, 0.7754, 0.2844, 0.7451, 0.2877, 0.7453, 0.2904, 0.7757, 0.7722, 0.9714, 0.7972, 0.9786, 0.7954, 0.9816, 0.7701, 0.9743, 0.7701, 0.9743, 0.7954, 0.9816, 0.7945, 0.9854, 0.7688, 0.9781, 0.6217, 0.494, 0.6471, 0.4898, 0.6471, 0.4935, 0.6213, 0.4978, 0.2461, 0.6292, 0.2433, 0.6609, 0.2398, 0.6604, 0.2426, 0.6283, 0.2426, 0.6283, 0.2398, 0.6604, 0.2359, 0.6602, 0.2387, 0.6279, 0.2359, 0.6602, 0.2344, 0.6933, 0.2312, 0.6933, 0.2326, 0.6604, 0.1396, 0.4945, 0.1152, 0.4833, 0.1179, 0.481, 0.142, 0.492, 0.142, 0.492, 0.1179, 0.481, 0.1198, 0.4776, 0.1436, 0.4884, 0.1436, 0.4884, 0.1198, 0.4776, 0.1205, 0.474, 0.1439, 0.4847, 0.277, 0.7458, 0.2756, 0.7142, 0.2792, 0.714, 0.2805, 0.7453, 0.2805, 0.7453, 0.2792, 0.714, 0.2831, 0.7139, 0.2844, 0.7451, 0.2844, 0.7451, 0.2831, 0.7139, 0.2863, 0.714, 0.2877, 0.7453, 0.6438, 0.4834, 0.6679, 0.4752, 0.6703, 0.4778, 0.6459, 0.4861, 0.6459, 0.4861, 0.6703, 0.4778, 0.6719, 0.4814, 0.6471, 0.4898, 0.6471, 0.4898, 0.6719, 0.4814, 0.6722, 0.485, 0.6471, 0.4935, 0.2433, 0.6609, 0.2419, 0.6935, 0.2383, 0.6933, 0.2398, 0.6604, 0.2398, 0.6604, 0.2383, 0.6933, 0.2344, 0.6933, 0.2359, 0.6602, 0.2344, 0.6933, 0.2344, 0.7266, 0.2312, 0.7266, 0.2312, 0.6933, 0.1152, 0.4833, 0.09234, 0.4682, 0.09527, 0.466, 0.1179, 0.481, 0.1179, 0.481, 0.09527, 0.466, 0.09756, 0.4628, 0.1198, 0.4776, 0.1859, 0.9855, 0.1602, 0.9845, 0.1614, 0.9809, 0.1867, 0.9819, 0.2756, 0.7142, 0.2756, 0.6823, 0.2792, 0.6825, 0.2792, 0.714, 0.2792, 0.714, 0.2792, 0.6825, 0.2831, 0.6825, 0.2831, 0.7139, 0.2831, 0.7139, 0.2831, 0.6825, 0.2863, 0.6825, 0.2863, 0.714, 0.6679, 0.4752, 0.6909, 0.4632, 0.6936, 0.4656, 0.6703, 0.4778, 0.6703, 0.4778, 0.6936, 0.4656, 0.6955, 0.469, 0.6719, 0.4814, 0.6105, 0.5017, 0.5847, 0.5014, 0.5837, 0.4978, 0.6099, 0.498, 0.2419, 0.6935, 0.2419, 0.7264, 0.2383, 0.7266, 0.2383, 0.6933, 0.2383, 0.6933, 0.2383, 0.7266, 0.2344, 0.7266, 0.2344, 0.6933, 0.2344, 0.7266, 0.2359, 0.7597, 0.2326, 0.7595, 0.2312, 0.7266, 0.09234, 0.4682, 0.07141, 0.4493, 0.07457, 0.4473, 0.09527, 0.466, 0.09527, 0.466, 0.07457, 0.4473, 0.07717, 0.4444, 0.09756, 0.4628, 0.1602, 0.9845, 0.1351, 0.9794, 0.1367, 0.9759, 0.1614, 0.9809, 0.2756, 0.6823, 0.277, 0.6507, 0.2805, 0.6512, 0.2792, 0.6825, 0.2792, 0.6825, 0.2805, 0.6512, 0.2844, 0.6514, 0.2831, 0.6825, 0.2831, 0.6825, 0.2844, 0.6514, 0.2877, 0.6512, 0.2863, 0.6825, 0.6909, 0.4632, 0.7125, 0.4474, 0.7154, 0.4497, 0.6936, 0.4656, 0.6936, 0.4656, 0.7154, 0.4497, 0.7177, 0.4528, 0.6955, 0.469, 0.5847, 0.5014, 0.5594, 0.5054, 0.558, 0.5018, 0.5837, 0.4978, 0.2419, 0.7264, 0.2433, 0.759, 0.2398, 0.7595, 0.2383, 0.7266, 0.2383, 0.7266, 0.2398, 0.7595, 0.2359, 0.7597, 0.2344, 0.7266, 0.2359, 0.7597, 0.2387, 0.7919, 0.2355, 0.7916, 0.2326, 0.7595, 0.07141, 0.4493, 0.05276, 0.4271, 0.05612, 0.4253, 0.07457, 0.4473, 0.07457, 0.4473, 0.05612, 0.4253, 0.059, 0.4228, 0.07717, 0.4444, 0.1351, 0.9794, 0.1111, 0.9701, 0.113, 0.9668, 0.1367, 0.9759, 0.277, 0.6507, 0.2797, 0.6199, 0.2832, 0.6208, 0.2805, 0.6512, 0.2805, 0.6512, 0.2832, 0.6208, 0.2871, 0.6211, 0.2844, 0.6514, 0.2844, 0.6514, 0.2871, 0.6211, 0.2904, 0.6208, 0.2877, 0.6512, 0.7125, 0.4474, 0.7323, 0.4282, 0.7354, 0.4303, 0.7154, 0.4497, 0.7154, 0.4497, 0.7354, 0.4303, 0.738, 0.4331, 0.7177, 0.4528, 0.5594, 0.5054, 0.535, 0.5135, 0.5332, 0.51, 0.558, 0.5018, 0.2433, 0.759, 0.2461, 0.7907, 0.2426, 0.7916, 0.2398, 0.7595, 0.2398, 0.7595, 0.2426, 0.7916, 0.2387, 0.7919, 0.2359, 0.7597, 0.2387, 0.7919, 0.243, 0.8228, 0.2397, 0.8223, 0.2355, 0.7916, 0.05276, 0.4271, 0.0367, 0.4018, 0.04023, 0.4003, 0.05612, 0.4253, 0.05612, 0.4253, 0.04023, 0.4003, 0.04335, 0.3981, 0.059, 0.4228, 0.1111, 0.9701, 0.08856, 0.957, 0.09084, 0.9538, 0.113, 0.9668, 0.2797, 0.6199, 0.2838, 0.5904, 0.2872, 0.5916, 0.2832, 0.6208, 0.2832, 0.6208, 0.2872, 0.5916, 0.2911, 0.5921, 0.2871, 0.6211, 0.2871, 0.6211, 0.2911, 0.5921, 0.2944, 0.5916, 0.2904, 0.6208, 0.7323, 0.4282, 0.7499, 0.4059, 0.7533, 0.4077, 0.7354, 0.4303, 0.7354, 0.4303, 0.7533, 0.4077, 0.7562, 0.4102, 0.738, 0.4331, 0.535, 0.5135, 0.5119, 0.5256, 0.5097, 0.5223, 0.5332, 0.51, 0.2461, 0.7907, 0.2503, 0.8211, 0.2469, 0.8223, 0.2426, 0.7916, 0.2426, 0.7916, 0.2469, 0.8223, 0.243, 0.8228, 0.2387, 0.7919, 0.243, 0.8228, 0.2485, 0.8517, 0.2452, 0.8511, 0.2397, 0.8223, 0.0367, 0.4018, 0.02351, 0.3739, 0.02718, 0.3728, 0.04023, 0.4003, 0.04023, 0.4003, 0.02718, 0.3728, 0.0305, 0.371, 0.04335, 0.3981, 0.08856, 0.957, 0.0679, 0.9401, 0.0705, 0.9371, 0.09084, 0.9538, 0.2838, 0.5904, 0.2891, 0.5628, 0.2925, 0.5643, 0.2872, 0.5916, 0.2872, 0.5916, 0.2925, 0.5643, 0.2963, 0.5649, 0.2911, 0.5921, 0.2911, 0.5921, 0.2963, 0.5649, 0.2996, 0.5643, 0.2944, 0.5916, 0.7499, 0.4059, 0.7651, 0.3809, 0.7686, 0.3824, 0.7533, 0.4077, 0.7533, 0.4077, 0.7686, 0.3824, 0.7718, 0.3845, 0.7562, 0.4102, 0.5119, 0.5256, 0.4904, 0.5415, 0.488, 0.5385, 0.5097, 0.5223, 0.2503, 0.8211, 0.2558, 0.8496, 0.2524, 0.8511, 0.2469, 0.8223, 0.2469, 0.8223, 0.2524, 0.8511, 0.2485, 0.8517, 0.243, 0.8228, 0.02045, 0.3742, 0.01031, 0.3441, 0.01341, 0.344, 0.02351, 0.3739, 0.02351, 0.3739, 0.01341, 0.344, 0.0172, 0.3431, 0.02718, 0.3728, 0.02718, 0.3728, 0.0172, 0.3431, 0.02066, 0.3418, 0.0305, 0.371, 0.0679, 0.9401, 0.04947, 0.9198, 0.05235, 0.9171, 0.0705, 0.9371, 0.0705, 0.9371, 0.05235, 0.9171, 0.05569, 0.9155, 0.07364, 0.9353, 0.2925, 0.5643, 0.2988, 0.5393, 0.3027, 0.54, 0.2963, 0.5649, 0.7621, 0.3803, 0.7745, 0.3532, 0.7776, 0.3536, 0.7651, 0.3809, 0.7651, 0.3809, 0.7776, 0.3536, 0.7813, 0.3548, 0.7686, 0.3824, 0.7686, 0.3824, 0.7813, 0.3548, 0.7846, 0.3565, 0.7718, 0.3845, 0.4904, 0.5415, 0.471, 0.5609, 0.4683, 0.5582, 0.488, 0.5385, 0.488, 0.5385, 0.4683, 0.5582, 0.465, 0.5564, 0.4849, 0.5364, 0.2524, 0.8511, 0.2591, 0.8775, 0.2552, 0.8781, 0.2485, 0.8517, 0.01031, 0.3441, 0.003457, 0.3124, 0.006582, 0.3124, 0.01341, 0.344, 0.01341, 0.344, 0.006582, 0.3124, 0.01044, 0.3119, 0.0172, 0.3431, 0.0172, 0.3431, 0.01044, 0.3119, 0.01401, 0.311, 0.02066, 0.3418, 0.04947, 0.9198, 0.03358, 0.8964, 0.0367, 0.8941, 0.05235, 0.9171, 0.05235, 0.9171, 0.0367, 0.8941, 0.04022, 0.8927, 0.05569, 0.9155, 0.2988, 0.5393, 0.3062, 0.517, 0.31, 0.5178, 0.3027, 0.54, 0.7745, 0.3532, 0.784, 0.3242, 0.7871, 0.3245, 0.7776, 0.3536, 0.7776, 0.3536, 0.7871, 0.3245, 0.7909, 0.3254, 0.7813, 0.3548, 0.7813, 0.3548, 0.7909, 0.3254, 0.7944, 0.3266, 0.7846, 0.3565, 0.471, 0.5609, 0.4541, 0.5835, 0.451, 0.5811, 0.4683, 0.5582, 0.4683, 0.5582, 0.451, 0.5811, 0.4476, 0.5796, 0.465, 0.5564, 0.2591, 0.8775, 0.2669, 0.901, 0.2631, 0.9017, 0.2552, 0.8781, 0.003457, 0.3124, 1.45e-08, 0.2796, 0.003139, 0.2798, 0.006582, 0.3124, 0.006582, 0.3124, 0.003139, 0.2798, 0.007038, 0.2796, 0.01044, 0.3119, 0.01044, 0.3119, 0.007038, 0.2796, 0.01065, 0.2792, 0.01401, 0.311, 0.03358, 0.8964, 0.0205, 0.8703, 0.02383, 0.8684, 0.0367, 0.8941, 0.0367, 0.8941, 0.02383, 0.8684, 0.02749, 0.8673, 0.04022, 0.8927, 0.3062, 0.517, 0.3145, 0.4978, 0.3183, 0.4987, 0.31, 0.5178, 0.784, 0.3242, 0.7904, 0.2938, 0.7936, 0.294, 0.7871, 0.3245, 0.7871, 0.3245, 0.7936, 0.294, 0.7974, 0.2946, 0.7909, 0.3254, 0.7909, 0.3254, 0.7974, 0.2946, 0.801, 0.2953, 0.7944, 0.3266, 0.4541, 0.5835, 0.4398, 0.609, 0.4365, 0.6069, 0.451, 0.5811, 0.451, 0.5811, 0.4365, 0.6069, 0.4329, 0.6057, 0.4476, 0.5796, 0.2669, 0.901, 0.2756, 0.9212, 0.2718, 0.922, 0.2631, 0.9017, 1.45e-08, 0.2796, 0.0, 0.2464, 0.003139, 0.2466, 0.003139, 0.2798, 0.003139, 0.2798, 0.003139, 0.2466, 0.007038, 0.2468, 0.007038, 0.2796, 0.007038, 0.2796, 0.007038, 0.2468, 0.01065, 0.247, 0.01065, 0.2792, 0.0205, 0.8703, 0.01046, 0.842, 0.01394, 0.8406, 0.02383, 0.8684, 0.02383, 0.8684, 0.01394, 0.8406, 0.01772, 0.8398, 0.02749, 0.8673, 0.02749, 0.8673, 0.01772, 0.8398, 0.02078, 0.8399, 0.03052, 0.8673, 0.7904, 0.2938, 0.7937, 0.2627, 0.7968, 0.2628, 0.7936, 0.294, 0.7936, 0.294, 0.7968, 0.2628, 0.8007, 0.263, 0.7974, 0.2946, 0.7974, 0.2946, 0.8007, 0.263, 0.8043, 0.2632, 0.801, 0.2953, 0.4398, 0.609, 0.4284, 0.6367, 0.425, 0.6352, 0.4365, 0.6069, 0.4365, 0.6069, 0.425, 0.6352, 0.4212, 0.6342, 0.4329, 0.6057, 0.4329, 0.6057, 0.4212, 0.6342, 0.4182, 0.6341, 0.4299, 0.6055, 0.0, 0.2464, 0.003457, 0.2132, 0.006582, 0.2136, 0.003139, 0.2466, 0.003139, 0.2466, 0.006582, 0.2136, 0.01044, 0.2141, 0.007038, 0.2468, 0.007038, 0.2468, 0.01044, 0.2141, 0.01401, 0.2148, 0.01065, 0.247, 0.01046, 0.842, 0.00363, 0.812, 0.007209, 0.811, 0.01394, 0.8406, 0.01394, 0.8406, 0.007209, 0.811, 0.01106, 0.8106, 0.01772, 0.8398, 0.01772, 0.8398, 0.01106, 0.8106, 0.01416, 0.8107, 0.02078, 0.8399, 0.7937, 0.2627, 0.7937, 0.2313, 0.7968, 0.2312, 0.7968, 0.2628, 0.7968, 0.2628, 0.7968, 0.2312, 0.8007, 0.2311, 0.8007, 0.263, 0.8007, 0.263, 0.8007, 0.2311, 0.8043, 0.2308, 0.8043, 0.2632, 0.4284, 0.6367, 0.4201, 0.6664, 0.4166, 0.6653, 0.425, 0.6352, 0.425, 0.6352, 0.4166, 0.6653, 0.4128, 0.6646, 0.4212, 0.6342, 0.4212, 0.6342, 0.4128, 0.6646, 0.4097, 0.6647, 0.4182, 0.6341, 0.003457, 0.2132, 0.01031, 0.1806, 0.01341, 0.1811, 0.006582, 0.2136, 0.006582, 0.2136, 0.01341, 0.1811, 0.0172, 0.1821, 0.01044, 0.2141, 0.01044, 0.2141, 0.0172, 0.1821, 0.02066, 0.1832, 0.01401, 0.2148, 0.00363, 0.812, 0.0001225, 0.7807, 0.003755, 0.7802, 0.007209, 0.811, 0.007209, 0.811, 0.003755, 0.7802, 0.007648, 0.7801, 0.01106, 0.8106, 0.01106, 0.8106, 0.007648, 0.7801, 0.01076, 0.7804, 0.01416, 0.8107, 0.7937, 0.2313, 0.7904, 0.2002, 0.7936, 0.2, 0.7968, 0.2312, 0.7968, 0.2312, 0.7936, 0.2, 0.7974, 0.1995, 0.8007, 0.2311, 0.8007, 0.2311, 0.7974, 0.1995, 0.801, 0.1987, 0.8043, 0.2308, 0.4201, 0.6664, 0.4151, 0.6975, 0.4115, 0.6968, 0.4166, 0.6653, 0.4166, 0.6653, 0.4115, 0.6968, 0.4076, 0.6965, 0.4128, 0.6646, 0.4128, 0.6646, 0.4076, 0.6965, 0.4045, 0.6967, 0.4097, 0.6647, 0.01031, 0.1806, 0.02045, 0.1493, 0.02351, 0.1499, 0.01341, 0.1811, 0.01341, 0.1811, 0.02351, 0.1499, 0.02718, 0.1512, 0.0172, 0.1821, 0.0172, 0.1821, 0.02718, 0.1512, 0.0305, 0.1527, 0.02066, 0.1832, 0.0001225, 0.7807, 0.0, 0.7488, 0.003635, 0.7487, 0.003755, 0.7802, 0.003755, 0.7802, 0.003635, 0.7487, 0.007529, 0.749, 0.007648, 0.7801, 0.007648, 0.7801, 0.007529, 0.749, 0.01064, 0.7494, 0.01076, 0.7804, 0.7904, 0.2002, 0.784, 0.1699, 0.7871, 0.1695, 0.7936, 0.2, 0.7936, 0.2, 0.7871, 0.1695, 0.7909, 0.1687, 0.7974, 0.1995, 0.7974, 0.1995, 0.7909, 0.1687, 0.7944, 0.1674, 0.801, 0.1987, 0.4151, 0.6975, 0.4135, 0.7294, 0.4098, 0.7292, 0.4115, 0.6968, 0.4115, 0.6968, 0.4098, 0.7292, 0.4059, 0.7293, 0.4076, 0.6965, 0.4076, 0.6965, 0.4059, 0.7293, 0.4028, 0.7296, 0.4045, 0.6967, 0.02045, 0.1493, 0.03369, 0.1196, 0.0367, 0.1204, 0.02351, 0.1499, 0.02351, 0.1499, 0.0367, 0.1204, 0.04023, 0.122, 0.02718, 0.1512, 0.02718, 0.1512, 0.04023, 0.122, 0.04335, 0.124, 0.0305, 0.1527, 0.0, 0.7488, 0.003265, 0.7166, 0.006849, 0.7171, 0.003635, 0.7487, 0.003635, 0.7487, 0.006849, 0.7171, 0.01071, 0.7177, 0.007529, 0.749, 0.007529, 0.749, 0.01071, 0.7177, 0.0138, 0.7183, 0.01064, 0.7494, 0.784, 0.1699, 0.7745, 0.1409, 0.7776, 0.1404, 0.7871, 0.1695, 0.7871, 0.1695, 0.7776, 0.1404, 0.7813, 0.1392, 0.7909, 0.1687, 0.7909, 0.1687, 0.7813, 0.1392, 0.7846, 0.1375, 0.7944, 0.1674, 0.4135, 0.7294, 0.4152, 0.7616, 0.4116, 0.7619, 0.4098, 0.7292, 0.4098, 0.7292, 0.4116, 0.7619, 0.4077, 0.7624, 0.4059, 0.7293, 0.4059, 0.7293, 0.4077, 0.7624, 0.4046, 0.7628, 0.4028, 0.7296, 0.03369, 0.1196, 0.04982, 0.09224, 0.05276, 0.09311, 0.0367, 0.1204, 0.0367, 0.1204, 0.05276, 0.09311, 0.05612, 0.095, 0.04023, 0.122, 0.04023, 0.122, 0.05612, 0.095, 0.059, 0.0974, 0.04335, 0.124, 0.003265, 0.7166, 0.009861, 0.6849, 0.01334, 0.6859, 0.006849, 0.7171, 0.006849, 0.7171, 0.01334, 0.6859, 0.01713, 0.6869, 0.01071, 0.7177, 0.01071, 0.7177, 0.01713, 0.6869, 0.0202, 0.6876, 0.0138, 0.7183, 0.7745, 0.1409, 0.7621, 0.1137, 0.7651, 0.1131, 0.7776, 0.1404, 0.7776, 0.1404, 0.7651, 0.1131, 0.7686, 0.1116, 0.7813, 0.1392, 0.7813, 0.1392, 0.7686, 0.1116, 0.7718, 0.1095, 0.7846, 0.1375, 0.4152, 0.7616, 0.4203, 0.7936, 0.4167, 0.7944, 0.4116, 0.7619, 0.4116, 0.7619, 0.4167, 0.7944, 0.4129, 0.7952, 0.4077, 0.7624, 0.4077, 0.7624, 0.4129, 0.7952, 0.4098, 0.7958, 0.4046, 0.7628, 0.04982, 0.09224, 0.06855, 0.06755, 0.07141, 0.06852, 0.05276, 0.09311, 0.05276, 0.09311, 0.07141, 0.06852, 0.07457, 0.07067, 0.05612, 0.095, 0.05612, 0.095, 0.07457, 0.07067, 0.07717, 0.07344, 0.059, 0.0974, 0.009861, 0.6849, 0.01968, 0.6542, 0.02301, 0.6556, 0.01334, 0.6859, 0.01334, 0.6859, 0.02301, 0.6556, 0.02668, 0.6569, 0.01713, 0.6869, 0.01713, 0.6869, 0.02668, 0.6569, 0.02971, 0.6577, 0.0202, 0.6876, 0.7621, 0.1137, 0.747, 0.08877, 0.7499, 0.0881, 0.7651, 0.1131, 0.7651, 0.1131, 0.7499, 0.0881, 0.7533, 0.08628, 0.7686, 0.1116, 0.7686, 0.1116, 0.7533, 0.08628, 0.7562, 0.0838, 0.7718, 0.1095, 0.4203, 0.7936, 0.4286, 0.8248, 0.4252, 0.8261, 0.4167, 0.7944, 0.4167, 0.7944, 0.4252, 0.8261, 0.4215, 0.8272, 0.4129, 0.7952, 0.4129, 0.7952, 0.4215, 0.8272, 0.4184, 0.8279, 0.4098, 0.7958, 0.06855, 0.06755, 0.08956, 0.04599, 0.09234, 0.04704, 0.07141, 0.06852, 0.07141, 0.06852, 0.09234, 0.04704, 0.09527, 0.04943, 0.07457, 0.07067, 0.07457, 0.07067, 0.09527, 0.04943, 0.09756, 0.05252, 0.07717, 0.07344, 0.01968, 0.6542, 0.03254, 0.6249, 0.03568, 0.6267, 0.02301, 0.6556, 0.02301, 0.6556, 0.03568, 0.6267, 0.03921, 0.6284, 0.02668, 0.6569, 0.02668, 0.6569, 0.03921, 0.6284, 0.04219, 0.6293, 0.02971, 0.6577, 0.747, 0.08877, 0.7294, 0.06657, 0.7323, 0.06581, 0.7499, 0.0881, 0.7499, 0.0881, 0.7323, 0.06581, 0.7354, 0.06374, 0.7533, 0.08628, 0.7533, 0.08628, 0.7354, 0.06374, 0.738, 0.0609, 0.7562, 0.0838, 0.4286, 0.8248, 0.4401, 0.8547, 0.4368, 0.8564, 0.4252, 0.8261, 0.4252, 0.8261, 0.4368, 0.8564, 0.4332, 0.8579, 0.4215, 0.8272, 0.4215, 0.8272, 0.4332, 0.8579, 0.4302, 0.8587, 0.4184, 0.8279, 0.08956, 0.04599, 0.1125, 0.02793, 0.1152, 0.02905, 0.09234, 0.04704, 0.09234, 0.04704, 0.1152, 0.02905, 0.1179, 0.03163, 0.09527, 0.04943, 0.09527, 0.04943, 0.1179, 0.03163, 0.1198, 0.03499, 0.09756, 0.05252, 0.03254, 0.6249, 0.04824, 0.5975, 0.05113, 0.5998, 0.03568, 0.6267, 0.03568, 0.6267, 0.05113, 0.5998, 0.05449, 0.6018, 0.03921, 0.6284, 0.03921, 0.6284, 0.05449, 0.6018, 0.0574, 0.6028, 0.04219, 0.6293, 0.7294, 0.06657, 0.7097, 0.04746, 0.7125, 0.04662, 0.7323, 0.06581, 0.7323, 0.06581, 0.7125, 0.04662, 0.7154, 0.04433, 0.7354, 0.06374, 0.7354, 0.06374, 0.7154, 0.04433, 0.7177, 0.04119, 0.738, 0.0609, 0.4401, 0.8547, 0.4544, 0.8827, 0.4514, 0.8849, 0.4368, 0.8564, 0.4368, 0.8564, 0.4514, 0.8849, 0.448, 0.8867, 0.4332, 0.8579, 0.4332, 0.8579, 0.448, 0.8867, 0.445, 0.8876, 0.4302, 0.8587, 0.2274, 0.922, 0.2186, 0.9017, 0.2224, 0.901, 0.2312, 0.9212, 0.1152, 0.02905, 0.1396, 0.01485, 0.142, 0.01759, 0.1179, 0.03163, 0.1179, 0.03163, 0.142, 0.01759, 0.1436, 0.02115, 0.1198, 0.03499, 0.04824, 0.5975, 0.06649, 0.5727, 0.06911, 0.5753, 0.05113, 0.5998, 0.05113, 0.5998, 0.06911, 0.5753, 0.07227, 0.5775, 0.05449, 0.6018, 0.05449, 0.6018, 0.07227, 0.5775, 0.0751, 0.5787, 0.0574, 0.6028, 0.361, 0.4987, 0.3527, 0.5178, 0.3489, 0.517, 0.3572, 0.4978, 0.7125, 0.04662, 0.6909, 0.03086, 0.6936, 0.02838, 0.7154, 0.04433, 0.7154, 0.04433, 0.6936, 0.02838, 0.6955, 0.025, 0.7177, 0.04119, 0.4544, 0.8827, 0.4715, 0.9084, 0.4687, 0.911, 0.4514, 0.8849, 0.4514, 0.8849, 0.4687, 0.911, 0.4655, 0.9131, 0.448, 0.8867, 0.448, 0.8867, 0.4655, 0.9131, 0.4626, 0.9141, 0.445, 0.8876, 0.2186, 0.9017, 0.2108, 0.8781, 0.2146, 0.8775, 0.2224, 0.901, 0.1396, 0.01485, 0.165, 0.004679, 0.1672, 0.007529, 0.142, 0.01759, 0.142, 0.01759, 0.1672, 0.007529, 0.1684, 0.01125, 0.1436, 0.02115, 0.06649, 0.5727, 0.087, 0.5506, 0.08931, 0.5536, 0.06911, 0.5753, 0.06911, 0.5753, 0.08931, 0.5536, 0.09223, 0.5561, 0.07227, 0.5775, 0.07227, 0.5775, 0.09223, 0.5561, 0.09499, 0.5573, 0.0751, 0.5787, 0.3527, 0.5178, 0.3453, 0.54, 0.3415, 0.5393, 0.3489, 0.517, 0.6909, 0.03086, 0.6679, 0.0188, 0.6703, 0.01618, 0.6936, 0.02838, 0.6936, 0.02838, 0.6703, 0.01618, 0.6719, 0.01261, 0.6955, 0.025, 0.4715, 0.9084, 0.4909, 0.9314, 0.4885, 0.9343, 0.4687, 0.911, 0.4687, 0.911, 0.4885, 0.9343, 0.4854, 0.9366, 0.4655, 0.9131, 0.4655, 0.9131, 0.4854, 0.9366, 0.4826, 0.9377, 0.4626, 0.9141, 0.2108, 0.8781, 0.2041, 0.8517, 0.2079, 0.8511, 0.2146, 0.8775, 0.2146, 0.8775, 0.2079, 0.8511, 0.2113, 0.8496, 0.2179, 0.8756, 0.1672, 0.007529, 0.1931, 0.001633, 0.1939, 0.005438, 0.1684, 0.01125, 0.087, 0.5506, 0.1094, 0.5318, 0.1114, 0.5351, 0.08931, 0.5536, 0.08931, 0.5536, 0.1114, 0.5351, 0.114, 0.5378, 0.09223, 0.5561, 0.3487, 0.5393, 0.3423, 0.5643, 0.339, 0.5649, 0.3453, 0.54, 0.3453, 0.54, 0.339, 0.5649, 0.3351, 0.5643, 0.3415, 0.5393, 0.3415, 0.5393, 0.3351, 0.5643, 0.3317, 0.5628, 0.3382, 0.5375, 0.6703, 0.01618, 0.6459, 0.007927, 0.6471, 0.004226, 0.6719, 0.01261, 0.4909, 0.9314, 0.5124, 0.9512, 0.5103, 0.9544, 0.4885, 0.9343, 0.4885, 0.9343, 0.5103, 0.9544, 0.5075, 0.957, 0.4854, 0.9366, 0.2075, 0.8775, 0.2007, 0.8511, 0.2041, 0.8517, 0.2108, 0.8781, 0.2041, 0.8517, 0.1985, 0.8228, 0.2024, 0.8223, 0.2079, 0.8511, 0.2079, 0.8511, 0.2024, 0.8223, 0.2059, 0.8211, 0.2113, 0.8496, 0.1931, 0.001633, 0.2192, 0.0, 0.2196, 0.00383, 0.1939, 0.005438, 0.1094, 0.5318, 0.1333, 0.5166, 0.1349, 0.5202, 0.1114, 0.5351, 0.1114, 0.5351, 0.1349, 0.5202, 0.1373, 0.523, 0.114, 0.5378, 0.3423, 0.5643, 0.3371, 0.5916, 0.3338, 0.5921, 0.339, 0.5649, 0.339, 0.5649, 0.3338, 0.5921, 0.3299, 0.5916, 0.3351, 0.5643, 0.3351, 0.5643, 0.3299, 0.5916, 0.3265, 0.5904, 0.3317, 0.5628, 0.6459, 0.007927, 0.6209, 0.003765, 0.6217, 0.0, 0.6471, 0.004226, 0.5124, 0.9512, 0.5356, 0.9676, 0.5338, 0.971, 0.5103, 0.9544, 0.5103, 0.9544, 0.5338, 0.971, 0.5313, 0.9737, 0.5075, 0.957, 0.2007, 0.8511, 0.1952, 0.8223, 0.1985, 0.8228, 0.2041, 0.8517, 0.1985, 0.8228, 0.1943, 0.7919, 0.1982, 0.7916, 0.2024, 0.8223, 0.2024, 0.8223, 0.1982, 0.7916, 0.2017, 0.7907, 0.2059, 0.8211, 0.2192, 0.0, 0.245, 0.002658, 0.2451, 0.006448, 0.2196, 0.00383, 0.1333, 0.5166, 0.1584, 0.5052, 0.1596, 0.5089, 0.1349, 0.5202, 0.1349, 0.5202, 0.1596, 0.5089, 0.1617, 0.5119, 0.1373, 0.523, 0.3371, 0.5916, 0.3331, 0.6208, 0.3298, 0.6211, 0.3338, 0.5921, 0.3338, 0.5921, 0.3298, 0.6211, 0.3259, 0.6208, 0.3299, 0.5916, 0.3299, 0.5916, 0.3259, 0.6208, 0.3224, 0.6199, 0.3265, 0.5904, 0.6209, 0.003765, 0.5957, 0.003765, 0.5961, 0.0, 0.6217, 0.0, 0.5356, 0.9676, 0.56, 0.9801, 0.5586, 0.9838, 0.5338, 0.971, 0.5338, 0.971, 0.5586, 0.9838, 0.5564, 0.9866, 0.5313, 0.9737, 0.1952, 0.8223, 0.191, 0.7916, 0.1943, 0.7919, 0.1985, 0.8228, 0.1943, 0.7919, 0.1914, 0.7597, 0.1953, 0.7595, 0.1982, 0.7916, 0.1982, 0.7916, 0.1953, 0.7595, 0.1989, 0.759, 0.2017, 0.7907, 0.245, 0.002658, 0.2702, 0.009561, 0.2699, 0.01325, 0.2451, 0.006448, 0.1584, 0.5052, 0.1841, 0.4978, 0.1849, 0.5017, 0.1596, 0.5089, 0.1596, 0.5089, 0.1849, 0.5017, 0.1867, 0.5047, 0.1617, 0.5119, 0.3331, 0.6208, 0.3304, 0.6512, 0.3271, 0.6514, 0.3298, 0.6211, 0.3298, 0.6211, 0.3271, 0.6514, 0.3232, 0.6512, 0.3259, 0.6208, 0.3259, 0.6208, 0.3232, 0.6512, 0.3197, 0.6507, 0.3224, 0.6199, 0.5957, 0.003765, 0.5707, 0.007927, 0.5707, 0.004226, 0.5961, 0.0, 0.56, 0.9801, 0.5853, 0.9887, 0.5843, 0.9925, 0.5586, 0.9838, 0.5586, 0.9838, 0.5843, 0.9925, 0.5824, 0.9954, 0.5564, 0.9866, 0.191, 0.7916, 0.1882, 0.7595, 0.1914, 0.7597, 0.1943, 0.7919, 0.1914, 0.7597, 0.19, 0.7266, 0.1939, 0.7266, 0.1953, 0.7595, 0.1953, 0.7595, 0.1939, 0.7266, 0.1974, 0.7264, 0.1989, 0.759, 0.2702, 0.009561, 0.2943, 0.02059, 0.2936, 0.02411, 0.2699, 0.01325, 0.2699, 0.01325, 0.2936, 0.02411, 0.2917, 0.0275, 0.2683, 0.0168, 0.2683, 0.0168, 0.2917, 0.0275, 0.289, 0.02986, 0.2659, 0.01928, 0.3304, 0.6512, 0.329, 0.6825, 0.3258, 0.6825, 0.3271, 0.6514, 0.3271, 0.6514, 0.3258, 0.6825, 0.3218, 0.6825, 0.3232, 0.6512, 0.3232, 0.6512, 0.3218, 0.6825, 0.3183, 0.6823, 0.3197, 0.6507, 0.5707, 0.007927, 0.5463, 0.01618, 0.546, 0.01261, 0.5707, 0.004226, 0.5707, 0.004226, 0.546, 0.01261, 0.5444, 0.009034, 0.5695, 0.0005254, 0.5843, 0.9925, 0.6105, 0.997, 0.6088, 1.0, 0.5824, 0.9954, 0.1882, 0.7595, 0.1867, 0.7266, 0.19, 0.7266, 0.1914, 0.7597, 0.19, 0.7266, 0.19, 0.6933, 0.1939, 0.6933, 0.1939, 0.7266, 0.1939, 0.7266, 0.1939, 0.6933, 0.1974, 0.6935, 0.1974, 0.7264, 0.9992, 0.4981, 0.9731, 0.4971, 0.9743, 0.4935, 1.0, 0.4945, 0.2936, 0.02411, 0.3159, 0.03886, 0.3136, 0.04202, 0.2917, 0.0275, 0.2917, 0.0275, 0.3136, 0.04202, 0.3107, 0.04421, 0.289, 0.02986, 0.329, 0.6825, 0.329, 0.714, 0.3258, 0.7139, 0.3258, 0.6825, 0.3258, 0.6825, 0.3258, 0.7139, 0.3218, 0.714, 0.3218, 0.6825, 0.3218, 0.6825, 0.3218, 0.714, 0.3183, 0.7142, 0.3183, 0.6823, 0.7972, 0.5014, 0.7719, 0.5023, 0.7707, 0.4987, 0.7964, 0.4978, 0.546, 0.01261, 0.5223, 0.025, 0.5203, 0.02161, 0.5444, 0.009034, 0.5444, 0.009034, 0.5203, 0.02161, 0.5176, 0.01914, 0.5419, 0.006418, 0.1867, 0.7266, 0.1867, 0.6933, 0.19, 0.6933, 0.19, 0.7266, 0.19, 0.6933, 0.1914, 0.6602, 0.1953, 0.6604, 0.1939, 0.6933, 0.1939, 0.6933, 0.1953, 0.6604, 0.1989, 0.6609, 0.1974, 0.6935, 0.9731, 0.4971, 0.9476, 0.4917, 0.9492, 0.4882, 0.9743, 0.4935, 0.3159, 0.03886, 0.3363, 0.05723, 0.3337, 0.06011, 0.3136, 0.04202, 0.3136, 0.04202, 0.3337, 0.06011, 0.3305, 0.0621, 0.3107, 0.04421, 0.329, 0.714, 0.3304, 0.7453, 0.3271, 0.7451, 0.3258, 0.7139, 0.3258, 0.7139, 0.3271, 0.7451, 0.3232, 0.7453, 0.3218, 0.714, 0.3218, 0.714, 0.3232, 0.7453, 0.3197, 0.7458, 0.3183, 0.7142, 0.7719, 0.5023, 0.7472, 0.5074, 0.7456, 0.5039, 0.7707, 0.4987, 0.5223, 0.025, 0.5001, 0.04119, 0.4978, 0.03805, 0.5203, 0.02161, 0.5203, 0.02161, 0.4978, 0.03805, 0.4949, 0.03575, 0.5176, 0.01914, 0.1867, 0.6933, 0.1882, 0.6604, 0.1914, 0.6602, 0.19, 0.6933, 0.1914, 0.6602, 0.1943, 0.6279, 0.1982, 0.6283, 0.1953, 0.6604, 0.1953, 0.6604, 0.1982, 0.6283, 0.2017, 0.6292, 0.1989, 0.6609, 0.9476, 0.4917, 0.9233, 0.4823, 0.9252, 0.4789, 0.9492, 0.4882, 0.3363, 0.05723, 0.3545, 0.07891, 0.3516, 0.08147, 0.3337, 0.06011, 0.3337, 0.06011, 0.3516, 0.08147, 0.3482, 0.08321, 0.3305, 0.0621, 0.3304, 0.7453, 0.3331, 0.7757, 0.3298, 0.7754, 0.3271, 0.7451, 0.3271, 0.7451, 0.3298, 0.7754, 0.3259, 0.7757, 0.3232, 0.7453, 0.3232, 0.7453, 0.3259, 0.7757, 0.3224, 0.7766, 0.3197, 0.7458, 0.7472, 0.5074, 0.7235, 0.5165, 0.7216, 0.5131, 0.7456, 0.5039, 0.5001, 0.04119, 0.4798, 0.0609, 0.4772, 0.05806, 0.4978, 0.03805, 0.4978, 0.03805, 0.4772, 0.05806, 0.474, 0.05599, 0.4949, 0.03575, 0.1882, 0.6604, 0.191, 0.6283, 0.1943, 0.6279, 0.1914, 0.6602, 0.1943, 0.6279, 0.1985, 0.5971, 0.2024, 0.5976, 0.1982, 0.6283, 0.1982, 0.6283, 0.2024, 0.5976, 0.2059, 0.5988, 0.2017, 0.6292, 0.9233, 0.4823, 0.9004, 0.4688, 0.9027, 0.4656, 0.9252, 0.4789, 0.3545, 0.07891, 0.3701, 0.1035, 0.367, 0.1057, 0.3516, 0.08147, 0.3516, 0.08147, 0.367, 0.1057, 0.3635, 0.1072, 0.3482, 0.08321, 0.3331, 0.7757, 0.3371, 0.8048, 0.3338, 0.8044, 0.3298, 0.7754, 0.3298, 0.7754, 0.3338, 0.8044, 0.3299, 0.8048, 0.3259, 0.7757, 0.3259, 0.7757, 0.3299, 0.8048, 0.3265, 0.806, 0.3224, 0.7766, 0.7235, 0.5165, 0.7013, 0.5295, 0.699, 0.5263, 0.7216, 0.5131, 0.4798, 0.0609, 0.4617, 0.0838, 0.4588, 0.08131, 0.4772, 0.05806, 0.4772, 0.05806, 0.4588, 0.08131, 0.4554, 0.07949, 0.474, 0.05599, 0.191, 0.6283, 0.1952, 0.5976, 0.1985, 0.5971, 0.1943, 0.6279, 0.1985, 0.5971, 0.2041, 0.5682, 0.2079, 0.5688, 0.2024, 0.5976, 0.2024, 0.5976, 0.2079, 0.5688, 0.2113, 0.5703, 0.2059, 0.5988, 0.9004, 0.4688, 0.8795, 0.4516, 0.8822, 0.4487, 0.9027, 0.4656, 0.3701, 0.1035, 0.383, 0.1307, 0.3797, 0.1324, 0.367, 0.1057, 0.367, 0.1057, 0.3797, 0.1324, 0.376, 0.1336, 0.3635, 0.1072, 0.3371, 0.8048, 0.3423, 0.8321, 0.339, 0.8316, 0.3338, 0.8044, 0.3338, 0.8044, 0.339, 0.8316, 0.3351, 0.8321, 0.3299, 0.8048, 0.3299, 0.8048, 0.3351, 0.8321, 0.3317, 0.8337, 0.3265, 0.806, 0.7013, 0.5295, 0.681, 0.5461, 0.6784, 0.5432, 0.699, 0.5263, 0.4617, 0.0838, 0.4461, 0.1095, 0.4429, 0.1074, 0.4588, 0.08131, 0.4588, 0.08131, 0.4429, 0.1074, 0.4394, 0.1059, 0.4554, 0.07949, 0.1952, 0.5976, 0.2007, 0.5688, 0.2041, 0.5682, 0.1985, 0.5971, 0.2041, 0.5682, 0.2108, 0.5418, 0.2146, 0.5424, 0.2079, 0.5688, 0.8764, 0.4534, 0.8576, 0.4325, 0.8609, 0.4309, 0.8795, 0.4516, 0.8795, 0.4516, 0.8609, 0.4309, 0.8638, 0.4283, 0.8822, 0.4487, 0.383, 0.1307, 0.3928, 0.1599, 0.3893, 0.1612, 0.3797, 0.1324, 0.3797, 0.1324, 0.3893, 0.1612, 0.3856, 0.162, 0.376, 0.1336, 0.376, 0.1336, 0.3856, 0.162, 0.3825, 0.1622, 0.3729, 0.1339, 0.339, 0.8316, 0.3453, 0.8565, 0.3415, 0.8571, 0.3351, 0.8321, 0.6841, 0.548, 0.6662, 0.5678, 0.6628, 0.5661, 0.681, 0.5461, 0.681, 0.5461, 0.6628, 0.5661, 0.66, 0.5635, 0.6784, 0.5432, 0.4461, 0.1095, 0.4332, 0.1375, 0.4299, 0.1359, 0.4429, 0.1074, 0.4429, 0.1074, 0.4299, 0.1359, 0.4263, 0.1346, 0.4394, 0.1059, 0.4394, 0.1059, 0.4263, 0.1346, 0.4232, 0.1342, 0.4364, 0.1053, 0.2108, 0.5418, 0.2186, 0.5182, 0.2224, 0.5189, 0.2146, 0.5424, 0.8576, 0.4325, 0.8413, 0.4085, 0.8449, 0.4071, 0.8609, 0.4309, 0.8609, 0.4309, 0.8449, 0.4071, 0.848, 0.4048, 0.8638, 0.4283, 0.3928, 0.1599, 0.3995, 0.1906, 0.3959, 0.1915, 0.3893, 0.1612, 0.3893, 0.1612, 0.3959, 0.1915, 0.392, 0.192, 0.3856, 0.162, 0.3856, 0.162, 0.392, 0.192, 0.3889, 0.192, 0.3825, 0.1622, 0.3453, 0.8565, 0.3527, 0.8787, 0.3489, 0.8794, 0.3415, 0.8571, 0.6662, 0.5678, 0.6507, 0.5906, 0.6472, 0.5892, 0.6628, 0.5661, 0.6628, 0.5661, 0.6472, 0.5892, 0.6441, 0.5869, 0.66, 0.5635, 0.4332, 0.1375, 0.4234, 0.1674, 0.42, 0.1662, 0.4299, 0.1359, 0.4299, 0.1359, 0.42, 0.1662, 0.4162, 0.1653, 0.4263, 0.1346, 0.4263, 0.1346, 0.4162, 0.1653, 0.4131, 0.165, 0.4232, 0.1342, 0.2186, 0.5182, 0.2274, 0.4978, 0.2312, 0.4987, 0.2224, 0.5189, 0.8413, 0.4085, 0.828, 0.3817, 0.8317, 0.3806, 0.8449, 0.4071, 0.8449, 0.4071, 0.8317, 0.3806, 0.835, 0.3787, 0.848, 0.4048, 0.3995, 0.1906, 0.4028, 0.2224, 0.3992, 0.2228, 0.3959, 0.1915, 0.3959, 0.1915, 0.3992, 0.2228, 0.3953, 0.2229, 0.392, 0.192, 0.392, 0.192, 0.3953, 0.2229, 0.3922, 0.2228, 0.3889, 0.192, 0.3527, 0.8787, 0.361, 0.8978, 0.3572, 0.8986, 0.3489, 0.8794, 0.6507, 0.5906, 0.638, 0.6159, 0.6343, 0.6148, 0.6472, 0.5892, 0.6472, 0.5892, 0.6343, 0.6148, 0.631, 0.613, 0.6441, 0.5869, 0.4234, 0.1674, 0.4168, 0.1987, 0.4133, 0.198, 0.42, 0.1662, 0.42, 0.1662, 0.4133, 0.198, 0.4094, 0.1974, 0.4162, 0.1653, 0.4162, 0.1653, 0.4094, 0.1974, 0.4063, 0.1972, 0.4131, 0.165, 0.825, 0.3817, 0.8148, 0.3525, 0.8178, 0.3526, 0.828, 0.3817, 0.828, 0.3817, 0.8178, 0.3526, 0.8216, 0.3518, 0.8317, 0.3806, 0.8317, 0.3806, 0.8216, 0.3518, 0.8251, 0.3504, 0.835, 0.3787, 0.4028, 0.2224, 0.4028, 0.2547, 0.3992, 0.2546, 0.3992, 0.2228, 0.3992, 0.2228, 0.3992, 0.2546, 0.3953, 0.2544, 0.3953, 0.2229, 0.3953, 0.2229, 0.3953, 0.2544, 0.3922, 0.2541, 0.3922, 0.2228, 0.641, 0.616, 0.6313, 0.6434, 0.6282, 0.6435, 0.638, 0.6159, 0.638, 0.6159, 0.6282, 0.6435, 0.6244, 0.6427, 0.6343, 0.6148, 0.6343, 0.6148, 0.6244, 0.6427, 0.6209, 0.6413, 0.631, 0.613, 0.4168, 0.1987, 0.4135, 0.2308, 0.4099, 0.2306, 0.4133, 0.198, 0.4133, 0.198, 0.4099, 0.2306, 0.406, 0.2304, 0.4094, 0.1974, 0.4094, 0.1974, 0.406, 0.2304, 0.4028, 0.2303, 0.4063, 0.1972, 0.8148, 0.3525, 0.8078, 0.3215, 0.8109, 0.3217, 0.8178, 0.3526, 0.8178, 0.3526, 0.8109, 0.3217, 0.8148, 0.3213, 0.8216, 0.3518, 0.8216, 0.3518, 0.8148, 0.3213, 0.8184, 0.3203, 0.8251, 0.3504, 0.4028, 0.2547, 0.3995, 0.2869, 0.3959, 0.2863, 0.3992, 0.2546, 0.3992, 0.2546, 0.3959, 0.2863, 0.392, 0.2857, 0.3953, 0.2544, 0.3953, 0.2544, 0.392, 0.2857, 0.3889, 0.2853, 0.3922, 0.2541, 0.6313, 0.6434, 0.6246, 0.6725, 0.6215, 0.6727, 0.6282, 0.6435, 0.6282, 0.6435, 0.6215, 0.6727, 0.6177, 0.6723, 0.6244, 0.6427, 0.6244, 0.6427, 0.6177, 0.6723, 0.6141, 0.6713, 0.6209, 0.6413, 0.4135, 0.2308, 0.4135, 0.2632, 0.4099, 0.2634, 0.4099, 0.2306, 0.4099, 0.2306, 0.4099, 0.2634, 0.406, 0.2636, 0.406, 0.2304, 0.406, 0.2304, 0.406, 0.2636, 0.4028, 0.2637, 0.4028, 0.2303, 0.8078, 0.3215, 0.8043, 0.2893, 0.8075, 0.2896, 0.8109, 0.3217, 0.8109, 0.3217, 0.8075, 0.2896, 0.8114, 0.2895, 0.8148, 0.3213, 0.8148, 0.3213, 0.8114, 0.2895, 0.815, 0.289, 0.8184, 0.3203, 0.3995, 0.2869, 0.3928, 0.3185, 0.3893, 0.3174, 0.3959, 0.2863, 0.3959, 0.2863, 0.3893, 0.3174, 0.3856, 0.3165, 0.392, 0.2857, 0.392, 0.2857, 0.3856, 0.3165, 0.3825, 0.316, 0.3889, 0.2853, 0.6246, 0.6725, 0.6212, 0.7029, 0.6181, 0.7032, 0.6215, 0.6727, 0.6215, 0.6727, 0.6181, 0.7032, 0.6142, 0.7031, 0.6177, 0.6723, 0.6177, 0.6723, 0.6142, 0.7031, 0.6106, 0.7026, 0.6141, 0.6713, 0.4135, 0.2632, 0.4168, 0.2953, 0.4133, 0.296, 0.4099, 0.2634, 0.4099, 0.2634, 0.4133, 0.296, 0.4094, 0.2966, 0.406, 0.2636, 0.406, 0.2636, 0.4094, 0.2966, 0.4063, 0.2968, 0.4028, 0.2637, 0.8043, 0.2893, 0.8043, 0.2564, 0.8075, 0.2568, 0.8075, 0.2896, 0.8075, 0.2896, 0.8075, 0.2568, 0.8114, 0.2571, 0.8114, 0.2895, 0.8114, 0.2895, 0.8114, 0.2571, 0.815, 0.2571, 0.815, 0.289, 0.3928, 0.3185, 0.383, 0.3489, 0.3797, 0.3474, 0.3893, 0.3174, 0.3893, 0.3174, 0.3797, 0.3474, 0.376, 0.3461, 0.3856, 0.3165, 0.3856, 0.3165, 0.376, 0.3461, 0.3729, 0.3455, 0.3825, 0.316, 0.6212, 0.7029, 0.6211, 0.7338, 0.618, 0.7343, 0.6181, 0.7032, 0.6181, 0.7032, 0.618, 0.7343, 0.6141, 0.7345, 0.6142, 0.7031, 0.6142, 0.7031, 0.6141, 0.7345, 0.6105, 0.7345, 0.6106, 0.7026, 0.4168, 0.2953, 0.4234, 0.3266, 0.42, 0.3278, 0.4133, 0.296, 0.4133, 0.296, 0.42, 0.3278, 0.4162, 0.3287, 0.4094, 0.2966, 0.4094, 0.2966, 0.4162, 0.3287, 0.4131, 0.329, 0.4063, 0.2968, 0.8043, 0.2564, 0.8078, 0.2233, 0.8109, 0.2239, 0.8075, 0.2568, 0.8075, 0.2568, 0.8109, 0.2239, 0.8148, 0.2245, 0.8114, 0.2571, 0.8114, 0.2571, 0.8148, 0.2245, 0.8184, 0.225, 0.815, 0.2571, 0.383, 0.3489, 0.3701, 0.3777, 0.367, 0.3757, 0.3797, 0.3474, 0.3797, 0.3474, 0.367, 0.3757, 0.3635, 0.3741, 0.376, 0.3461, 0.376, 0.3461, 0.3635, 0.3741, 0.3605, 0.3733, 0.3729, 0.3455, 0.6211, 0.7338, 0.6243, 0.765, 0.6212, 0.7655, 0.618, 0.7343, 0.618, 0.7343, 0.6212, 0.7655, 0.6173, 0.7662, 0.6141, 0.7345, 0.6141, 0.7345, 0.6173, 0.7662, 0.6137, 0.7666, 0.6105, 0.7345, 0.4234, 0.3266, 0.4332, 0.3565, 0.4299, 0.3582, 0.42, 0.3278, 0.42, 0.3278, 0.4299, 0.3582, 0.4263, 0.3594, 0.4162, 0.3287, 0.4162, 0.3287, 0.4263, 0.3594, 0.4232, 0.3598, 0.4131, 0.329])
me_torus.use_remesh_preserve_volume = False
me_torus.use_remesh_preserve_attributes = False
me_torus.use_mirror_vertex_groups = False
me_torus.update()
me_icosphere = bpy.data.meshes.new('Icosphere')
me_icosphere.from_pydata([(0.0, 0.0, -1.0), (0.7236, -0.5257, -0.4472), (-0.2764, -0.8506, -0.4472), (-0.8944, 0.0, -0.4472), (-0.2764, 0.8506, -0.4472), (0.7236, 0.5257, -0.4472), (0.2764, -0.8506, 0.4472), (-0.7236, -0.5257, 0.4472), (-0.7236, 0.5257, 0.4472), (0.2764, 0.8506, 0.4472), (0.8944, 0.0, 0.4472), (0.0, 0.0, 1.0), (-0.1625, -0.5, -0.8507), (0.4253, -0.309, -0.8507), (0.2629, -0.809, -0.5257), (0.8506, 0.0, -0.5257), (0.4253, 0.309, -0.8507), (-0.5257, 0.0, -0.8507), (-0.6882, -0.5, -0.5257), (-0.1625, 0.5, -0.8507), (-0.6882, 0.5, -0.5257), (0.2629, 0.809, -0.5257), (0.9511, -0.309, 0.0), (0.9511, 0.309, 0.0), (0.0, -1.0, 0.0), (0.5878, -0.809, 0.0), (-0.9511, -0.309, 0.0), (-0.5878, -0.809, 0.0), (-0.5878, 0.809, 0.0), (-0.9511, 0.309, 0.0), (0.5878, 0.809, 0.0), (0.0, 1.0, 0.0), (0.6882, -0.5, 0.5257), (-0.2629, -0.809, 0.5257), (-0.8506, 0.0, 0.5257), (-0.2629, 0.809, 0.5257), (0.6882, 0.5, 0.5257), (0.1625, -0.5, 0.8507), (0.5257, 0.0, 0.8507), (-0.4253, -0.309, 0.8507), (-0.4253, 0.309, 0.8507), (0.1625, 0.5, 0.8507)], [], [(0, 13, 12), (1, 13, 15), (0, 12, 17), (0, 17, 19), (0, 19, 16), (1, 15, 22), (2, 14, 24), (3, 18, 26), (4, 20, 28), (5, 21, 30), (1, 22, 25), (2, 24, 27), (3, 26, 29), (4, 28, 31), (5, 30, 23), (6, 32, 37), (7, 33, 39), (8, 34, 40), (9, 35, 41), (10, 36, 38), (38, 41, 11), (38, 36, 41), (36, 9, 41), (41, 40, 11), (41, 35, 40), (35, 8, 40), (40, 39, 11), (40, 34, 39), (34, 7, 39), (39, 37, 11), (39, 33, 37), (33, 6, 37), (37, 38, 11), (37, 32, 38), (32, 10, 38), (23, 36, 10), (23, 30, 36), (30, 9, 36), (31, 35, 9), (31, 28, 35), (28, 8, 35), (29, 34, 8), (29, 26, 34), (26, 7, 34), (27, 33, 7), (27, 24, 33), (24, 6, 33), (25, 32, 6), (25, 22, 32), (22, 10, 32), (30, 31, 9), (30, 21, 31), (21, 4, 31), (28, 29, 8), (28, 20, 29), (20, 3, 29), (26, 27, 7), (26, 18, 27), (18, 2, 27), (24, 25, 6), (24, 14, 25), (14, 1, 25), (22, 23, 10), (22, 15, 23), (15, 5, 23), (16, 21, 5), (16, 19, 21), (19, 4, 21), (19, 20, 4), (19, 17, 20), (17, 3, 20), (17, 18, 3), (17, 12, 18), (12, 2, 18), (15, 16, 5), (15, 13, 16), (13, 0, 16), (12, 14, 2), (12, 13, 14), (13, 1, 14)])
_uv = me_icosphere.uv_layers.new(name='UVMap')
_uv.uv.foreach_set('vector', [0.2487, 0.8441, 0.1939, 0.6807, 0.325, 0.7138, 0.1273, 0.5432, 0.1939, 0.6807, 0.04775, 0.6807, 0.2487, 0.8441, 0.325, 0.7138, 0.3311, 0.9111, 0.2487, 0.8441, 0.3311, 0.9111, 0.2039, 1.0, 0.2487, 0.8441, 0.2039, 1.0, 0.1191, 0.8576, 0.1273, 0.5432, 0.04775, 0.6807, 0.01712, 0.5369, 0.4436, 0.4429, 0.4045, 0.5369, 0.3354, 0.371, 0.6616, 0.2684, 0.559, 0.371, 0.559, 0.1659, 0.7514, 0.1536, 0.8813, 0.1465, 0.802, 0.3196, 0.1082, 0.4429, 9.416e-07, 0.371, 0.09549, 0.2684, 0.7973, 0.9972, 0.7142, 0.8637, 0.8603, 0.8565, 0.4436, 0.4429, 0.3354, 0.371, 0.4309, 0.2684, 0.6616, 0.2684, 0.559, 0.1659, 0.6708, 0.1025, 0.7514, 0.1536, 0.802, 0.3196, 0.6719, 0.28, 0.1082, 0.4429, 0.09549, 0.2684, 0.2236, 0.371, 0.9108, 0.6905, 0.781, 0.6834, 0.862, 0.5369, 0.6623, 0.8441, 0.6046, 1.0, 0.5432, 0.8576, 0.535, 0.5432, 0.6145, 0.6807, 0.4684, 0.6807, 0.1082, 0.094, 0.0691, 0.0, 0.2073, 1.384e-07, 0.3262, 0.2684, 0.2236, 0.1659, 0.3354, 0.1025, 0.3311, 0.9111, 0.3373, 0.7138, 0.4136, 0.8441, 0.3354, 0.1025, 0.2236, 0.1659, 0.2073, 1.384e-07, 0.2236, 0.1659, 0.1082, 0.094, 0.2073, 1.384e-07, 0.3373, 0.7138, 0.4684, 0.6807, 0.4136, 0.8441, 0.3373, 0.7138, 0.4086, 0.5369, 0.4684, 0.6807, 0.4086, 0.5369, 0.535, 0.5432, 0.4684, 0.6807, 0.4684, 0.6807, 0.5432, 0.8576, 0.4136, 0.8441, 0.4684, 0.6807, 0.6145, 0.6807, 0.5432, 0.8576, 0.6145, 0.6807, 0.6623, 0.8441, 0.5432, 0.8576, 0.5432, 0.8576, 0.4584, 1.0, 0.4136, 0.8441, 0.5432, 0.8576, 0.6046, 1.0, 0.4584, 1.0, 0.9915, 0.6194, 0.9108, 0.6905, 0.862, 0.5369, 0.4584, 1.0, 0.3311, 0.9111, 0.4136, 0.8441, 0.862, 0.5369, 0.781, 0.6834, 0.7159, 0.5441, 0.781, 0.6834, 0.6623, 0.7028, 0.7159, 0.5441, 0.2236, 0.371, 0.2236, 0.1659, 0.3262, 0.2684, 0.2236, 0.371, 0.09549, 0.2684, 0.2236, 0.1659, 0.09549, 0.2684, 0.1082, 0.094, 0.2236, 0.1659, 0.0, 0.1659, 0.0691, 0.0, 0.1082, 0.094, 0.6719, 0.28, 0.802, 0.3196, 0.7386, 0.4603, 0.802, 0.3196, 0.865, 0.4603, 0.7386, 0.4603, 0.6452, 0.5369, 0.6145, 0.6807, 0.535, 0.5432, 0.6708, 0.1025, 0.559, 0.1659, 0.5427, 0.0, 0.559, 0.1659, 0.4436, 0.094, 0.5427, 0.0, 0.4309, 0.2684, 0.3354, 0.1659, 0.4436, 0.094, 0.4309, 0.2684, 0.3354, 0.371, 0.3354, 0.1659, 0.9904, 0.8169, 0.9108, 0.6905, 0.9915, 0.6194, 0.8603, 0.8565, 0.781, 0.6834, 0.9108, 0.6905, 0.8603, 0.8565, 0.7142, 0.8637, 0.781, 0.6834, 0.7142, 0.8637, 0.6623, 0.7028, 0.781, 0.6834, 0.09549, 0.2684, 0.0, 0.1659, 0.1082, 0.094, 0.09549, 0.2684, 9.416e-07, 0.371, 0.0, 0.1659, 0.6708, 0.08251, 0.7514, 0.1536, 0.6719, 0.28, 0.802, 0.3196, 0.9481, 0.3268, 0.865, 0.4603, 0.802, 0.3196, 0.8813, 0.1465, 0.9481, 0.3268, 0.8813, 0.1465, 1.0, 0.1659, 0.9481, 0.3268, 0.559, 0.1659, 0.4309, 0.2684, 0.4436, 0.094, 0.559, 0.1659, 0.559, 0.371, 0.4309, 0.2684, 0.559, 0.371, 0.4436, 0.4429, 0.4309, 0.2684, 0.9904, 0.8169, 0.8603, 0.8565, 0.9108, 0.6905, 0.9904, 0.8169, 0.9237, 0.9972, 0.8603, 0.8565, 0.9237, 0.9972, 0.7973, 0.9972, 0.8603, 0.8565, 0.3354, 0.4344, 0.2236, 0.371, 0.3262, 0.2684, 0.3354, 0.4344, 0.2073, 0.5369, 0.2236, 0.371, 0.2073, 0.5369, 0.1082, 0.4429, 0.2236, 0.371, 0.1191, 0.8576, 0.05771, 1.0, 0.0, 0.8441, 0.1191, 0.8576, 0.2039, 1.0, 0.05771, 1.0, 0.8003, 0.0, 0.7514, 0.1536, 0.6708, 0.08251, 0.8003, 0.0, 0.8813, 0.1465, 0.7514, 0.1536, 0.8003, 0.0, 0.9463, 0.00724, 0.8813, 0.1465, 0.9463, 0.00724, 1.0, 0.1659, 0.8813, 0.1465, 0.6708, 0.4344, 0.559, 0.371, 0.6616, 0.2684, 0.6708, 0.4344, 0.5427, 0.5369, 0.559, 0.371, 0.5427, 0.5369, 0.4436, 0.4429, 0.559, 0.371, 0.04775, 0.6807, 0.1191, 0.8576, 0.0, 0.8441, 0.04775, 0.6807, 0.1939, 0.6807, 0.1191, 0.8576, 0.1939, 0.6807, 0.2487, 0.8441, 0.1191, 0.8576, 0.5427, 0.5369, 0.4045, 0.5369, 0.4436, 0.4429, 0.325, 0.7138, 0.1939, 0.6807, 0.2537, 0.5369, 0.1939, 0.6807, 0.1273, 0.5432, 0.2537, 0.5369])
me_icosphere.use_remesh_preserve_volume = False
me_icosphere.use_remesh_preserve_attributes = False
me_icosphere.use_mirror_vertex_groups = False
me_icosphere.update()
me_cube = bpy.data.meshes.new('Cube')
me_cube.from_pydata([(1.0, 0.5525, -0.166), (1.0, -0.5525, -0.166), (2.182, -0.8113, 0.166), (2.182, 0.8113, 0.166), (1.012, 0.5525, 0.166), (1.012, -0.5525, 0.166), (2.174, -0.8113, -0.166), (2.174, 0.8113, -0.166), (3.592, 1.234, 0.166), (3.592, -1.234, 0.166), (3.59, 1.234, -0.166), (3.59, -1.234, -0.166), (5.207, 1.234, 0.166), (5.207, -1.234, 0.166), (5.21, 1.234, -0.166), (5.21, -1.234, -0.166), (6.605, 0.714, 0.166), (6.605, -0.714, 0.166), (6.613, 0.714, -0.166), (6.613, -0.714, -0.166), (7.444, 0.3244, 0.166), (7.444, -0.3245, 0.166), (7.455, 0.3244, -0.166), (7.455, -0.3245, -0.166), (-1.0, 0.5525, -0.166), (-1.0, -0.5525, -0.166), (-2.182, -0.8113, 0.166), (-2.182, 0.8113, 0.166), (-1.012, 0.5525, 0.166), (-1.012, -0.5525, 0.166), (-2.174, -0.8113, -0.166), (-2.174, 0.8113, -0.166), (0.0, 0.5525, -0.166), (0.0, -0.5525, -0.166), (0.0, 0.5525, 0.166), (0.0, -0.5525, 0.166), (-3.592, 1.234, 0.166), (-3.592, -1.234, 0.166), (-3.59, 1.234, -0.166), (-3.59, -1.234, -0.166), (-5.207, 1.234, 0.166), (-5.207, -1.234, 0.166), (-5.21, 1.234, -0.166), (-5.21, -1.234, -0.166), (-6.605, 0.714, 0.166), (-6.605, -0.714, 0.166), (-6.613, 0.714, -0.166), (-6.613, -0.714, -0.166), (-7.444, 0.3244, 0.166), (-7.444, -0.3245, 0.166), (-7.455, 0.3244, -0.166), (-7.455, -0.3245, -0.166)], [], [(9, 11, 15, 13), (7, 3, 8, 10), (4, 5, 2, 3), (1, 0, 7, 6), (0, 4, 3, 7), (5, 1, 6, 2), (4, 0, 32, 34), (1, 5, 35, 33), (4, 34, 35, 5), (0, 1, 33, 32), (6, 7, 10, 11), (3, 2, 9, 8), (2, 6, 11, 9), (13, 15, 19, 17), (8, 9, 13, 12), (10, 8, 12, 14), (11, 10, 14, 15), (18, 16, 20, 22), (12, 13, 17, 16), (14, 12, 16, 18), (15, 14, 18, 19), (22, 20, 21, 23), (19, 18, 22, 23), (17, 19, 23, 21), (16, 17, 21, 20), (37, 41, 43, 39), (31, 38, 36, 27), (28, 27, 26, 29), (25, 30, 31, 24), (24, 31, 27, 28), (29, 26, 30, 25), (28, 34, 32, 24), (25, 33, 35, 29), (28, 29, 35, 34), (24, 32, 33, 25), (30, 39, 38, 31), (27, 36, 37, 26), (26, 37, 39, 30), (41, 45, 47, 43), (36, 40, 41, 37), (38, 42, 40, 36), (39, 43, 42, 38), (46, 50, 48, 44), (40, 44, 45, 41), (42, 46, 44, 40), (43, 47, 46, 42), (50, 51, 49, 48), (47, 51, 50, 46), (45, 49, 51, 47), (44, 48, 49, 45)])
_uv = me_cube.uv_layers.new(name='UVMap')
_uv.uv.foreach_set('vector', [0.8882, 0.7409, 0.9441, 0.7408, 0.9441, 0.8494, 0.8882, 0.8492, 0.887, 0.3542, 0.8312, 0.3537, 0.8315, 0.2591, 0.8874, 0.2592, 0.716, 0.4314, 0.5301, 0.4314, 0.4865, 0.3529, 0.7596, 0.3529, 0.3007, 0.4329, 0.1147, 0.4329, 0.07111, 0.3542, 0.3443, 0.3542, 0.8868, 0.4329, 0.8309, 0.4321, 0.8312, 0.3537, 0.887, 0.3542, 0.8876, 0.5679, 0.9435, 0.5671, 0.9437, 0.6458, 0.8878, 0.6463, 0.8309, 0.4321, 0.8868, 0.4329, 0.8868, 0.5, 0.8309, 0.5, 0.9435, 0.5671, 0.8876, 0.5679, 0.8876, 0.5, 0.9435, 0.5, 0.716, 0.4314, 0.716, 0.4992, 0.5301, 0.4992, 0.5301, 0.4314, 0.1147, 0.4329, 0.3007, 0.4329, 0.3007, 0.5, 0.1147, 0.5, 0.3443, 0.3542, 0.07111, 0.3542, 0.0, 0.2592, 0.4154, 0.2592, 0.7596, 0.3529, 0.4865, 0.3529, 0.4154, 0.2583, 0.8307, 0.2583, 0.8878, 0.6463, 0.9437, 0.6458, 0.9441, 0.7408, 0.8882, 0.7409, 0.8882, 0.8492, 0.9441, 0.8494, 0.9436, 0.9435, 0.8877, 0.943, 0.8307, 0.2583, 0.4154, 0.2583, 0.4154, 0.15, 0.8307, 0.15, 0.8874, 0.2592, 0.8315, 0.2591, 0.8315, 0.1508, 0.8874, 0.1506, 0.4154, 0.2592, 0.0, 0.2592, 8.027e-08, 0.1506, 0.4154, 0.1506, 0.887, 0.05647, 0.8311, 0.05702, 0.8307, 0.000758, 0.8866, 0.0, 0.8307, 0.15, 0.4154, 0.15, 0.5029, 0.05626, 0.7432, 0.05626, 0.8874, 0.1506, 0.8315, 0.1508, 0.8311, 0.05702, 0.887, 0.05647, 0.4154, 0.1506, 8.027e-08, 0.1506, 0.08749, 0.05647, 0.3279, 0.05647, 1.0, 0.08704, 0.9441, 0.08704, 0.9441, 0.04352, 1.0, 0.04352, 0.3279, 0.05647, 0.08749, 0.05647, 0.1531, 0.0, 0.2623, 0.0, 0.8877, 0.943, 0.9436, 0.9435, 0.9433, 1.0, 0.8874, 0.9992, 0.7432, 0.05626, 0.5029, 0.05626, 0.5684, 6.396e-08, 0.6777, 0.0, 0.8882, 0.2591, 0.8882, 0.1508, 0.9441, 0.1506, 0.9441, 0.2592, 0.887, 0.6458, 0.8874, 0.7408, 0.8315, 0.7409, 0.8312, 0.6463, 0.716, 0.5671, 0.7596, 0.6456, 0.4865, 0.6456, 0.5301, 0.5671, 0.3007, 0.5671, 0.3443, 0.6458, 0.07111, 0.6458, 0.1147, 0.5671, 0.8868, 0.5671, 0.887, 0.6458, 0.8312, 0.6463, 0.8309, 0.5679, 0.8876, 0.4321, 0.8878, 0.3537, 0.9437, 0.3542, 0.9435, 0.4329, 0.8309, 0.5679, 0.8309, 0.5, 0.8868, 0.5, 0.8868, 0.5671, 0.9435, 0.4329, 0.9435, 0.5, 0.8876, 0.5, 0.8876, 0.4321, 0.716, 0.5671, 0.5301, 0.5671, 0.5301, 0.4992, 0.716, 0.4992, 0.1147, 0.5671, 0.1147, 0.5, 0.3007, 0.5, 0.3007, 0.5671, 0.3443, 0.6458, 0.4154, 0.7408, 1.605e-07, 0.7408, 0.07111, 0.6458, 0.7596, 0.6456, 0.8307, 0.7402, 0.4154, 0.7402, 0.4865, 0.6456, 0.8878, 0.3537, 0.8882, 0.2591, 0.9441, 0.2592, 0.9437, 0.3542, 0.8882, 0.1508, 0.8877, 0.05702, 0.9436, 0.05647, 0.9441, 0.1506, 0.8307, 0.7402, 0.8307, 0.8484, 0.4154, 0.8484, 0.4154, 0.7402, 0.8874, 0.7408, 0.8874, 0.8494, 0.8315, 0.8492, 0.8315, 0.7409, 0.4154, 0.7408, 0.4154, 0.8494, 3.612e-07, 0.8494, 1.605e-07, 0.7408, 0.887, 0.9435, 0.8866, 1.0, 0.8307, 0.9992, 0.8311, 0.943, 0.8307, 0.8484, 0.7432, 0.9422, 0.5029, 0.9422, 0.4154, 0.8484, 0.8874, 0.8494, 0.887, 0.9435, 0.8311, 0.943, 0.8315, 0.8492, 0.4154, 0.8494, 0.3279, 0.9435, 0.08749, 0.9435, 3.612e-07, 0.8494, 0.9441, 0.04352, 0.9441, 1.599e-08, 1.0, 0.0, 1.0, 0.04352, 0.3279, 0.9435, 0.2623, 1.0, 0.1531, 1.0, 0.08749, 0.9435, 0.8877, 0.05702, 0.8874, 0.000758, 0.9433, 0.0, 0.9436, 0.05647, 0.7432, 0.9422, 0.6777, 0.9985, 0.5684, 0.9985, 0.5029, 0.9422])
me_cube.materials.append(mat_material)
me_cube.use_remesh_preserve_volume = False
me_cube.use_remesh_preserve_attributes = False
me_cube.use_mirror_vertex_groups = False
me_cube.update()

# ---- objects
ob_torus = bpy.data.objects.new('Torus', me_torus)
ob_icosphere = bpy.data.objects.new('Icosphere', me_icosphere)
ob_cube = bpy.data.objects.new('Cube', me_cube)

# ---- transforms, parenting, visibility, modifiers, constraints
ob_torus.location = (0.0, 0.0, 0.0)
ob_torus.lineart.crease_threshold = 0.0
ob_icosphere.location = (0.0, 0.0, 0.0)
ob_icosphere.scale = (0.5265, 0.5265, 0.5265)
ob_icosphere.lineart.crease_threshold = 0.0
ob_cube.location = (0.0, 0.0, 0.0)
ob_cube.lock_rotations_4d = False
ob_cube.empty_display_type = 'ARROWS'
ob_cube.lineart.crease_threshold = 0.0

# ---- collection membership
col_collection_1.objects.link(ob_torus)
col_collection_1.objects.link(ob_icosphere)
col_collection_1.objects.link(ob_cube)

# ---- scene / render settings (as saved in the file)
scene.frame_start = 1; scene.frame_end = 250; scene.frame_set(1)
scene.render.engine = 'BLENDER_EEVEE_NEXT'
scene.render.resolution_percentage = 50
scene.render.dither_intensity = 0.0
scene.cycles.use_denoising = False
scene.cycles.samples = 128
scene.cycles.sampling_pattern = 'TABULATED_SOBOL'
scene.cycles.use_adaptive_sampling = False
scene.cycles.use_light_tree = False
scene.cycles.blur_glossy = 0.0
scene.cycles.sample_clamp_indirect = 0.0
scene.view_settings.view_transform = 'Standard'
bpy.context.view_layer.update()

# ---- added for rendering (the .blend has no active camera and no usable light): camera, sun
cam_auto = bpy.data.cameras.new('AutoCamera')
cam_auto.lens = 50.0
cam_auto.sensor_width = 36.0
cam_auto.clip_end = 1000.0
ob_auto_camera = bpy.data.objects.new('AutoCamera', cam_auto)
scene.collection.objects.link(ob_auto_camera)
ob_auto_camera.location = (22.1345, -26.5614, 17.7076)
ob_auto_camera.rotation_euler = (1.09748, -7.21219e-08, 0.694738)
scene.camera = ob_auto_camera
light_auto_sun = bpy.data.lights.new('AutoSun', 'SUN')
light_auto_sun.energy = 3.0
light_auto_sun.angle = 0.0523599
ob_auto_sun = bpy.data.objects.new('AutoSun', light_auto_sun)
scene.collection.objects.link(ob_auto_sun)
ob_auto_sun.rotation_euler = (0.872665, 0.174533, 0.523599)
bpy.context.view_layer.update()
